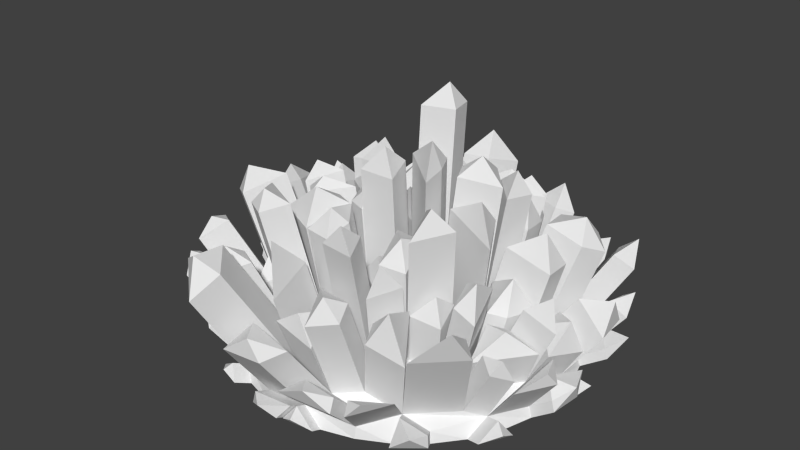 # Source: crystalBase1.blend  (saved by Blender 2.69.0; exported with 4.5.12 LTS)
import bpy
from mathutils import Matrix  # noqa: F401  (used for matrix-valued properties, if any)

bpy.ops.wm.read_factory_settings(use_empty=True)
scene = bpy.context.scene
scene.name = 'Scene'

# ---- collections
col_collection_1 = bpy.data.collections.new('Collection 1'); scene.collection.children.link(col_collection_1)

# ---- materials (node trees are filled in below, after node groups)
mat_material = bpy.data.materials.new('Material')
mat_material.alpha_threshold = 0.0
mat_material.use_transparent_shadow = False
mat_material.roughness = 0.5
mat_material.line_color = (0.0, 0.0, 0.0, 1.0)

# ---- material node trees

# ---- world
world_world = bpy.data.worlds.new('World'); scene.world = world_world
world_world.color = (0.05088, 0.05088, 0.05088)
world_world.use_sun_shadow = False
world_world.sun_shadow_jitter_overblur = 0.0
world_world.cycles.sampling_method = 'MANUAL'
world_world.cycles.sample_map_resolution = 256

# ---- meshes
me_cube = bpy.data.meshes.new('Cube')
me_cube.from_pydata([(-0.252, -0.166, -0.7233), (-0.3312, 0.009515, -0.7248), (-0.6245, -0.06897, -0.7792), (-0.7003, 0.06897, -0.7992), (-0.9058, 0.06378, -0.9052), (-0.9496, -0.1239, -0.9439), (-1.0, 0.0, -1.027), (-0.5291, 0.1605, -0.7592), (-0.8133, 0.2751, -0.8666), (-0.9808, 0.1951, -1.027), (-0.2371, 0.1584, -0.7203), (-0.6533, 0.2706, -0.7992), (-0.8608, 0.4601, -0.9641), (-0.9239, 0.3827, -1.027), (-0.4274, 0.3508, -0.7592), (-0.6825, 0.456, -0.8503), (-0.8315, 0.5556, -1.027), (-0.5, 0.5, -0.7992), (-0.5879, 0.5879, -0.848), (-0.62, 0.705, -0.9238), (-0.7071, 0.7071, -1.027), (-0.1558, 0.278, -0.7233), (-0.324, 0.5677, -0.7859), (-0.4077, 0.7724, -0.8758), (-0.4601, 0.8608, -0.9641), (-0.5556, 0.8315, -1.027), (3.142e-07, 0.2527, -0.7172), (-0.1605, 0.5291, -0.7592), (-0.2402, 0.7918, -0.848), (-0.3827, 0.9239, -1.027), (-0.1379, 0.6935, -0.7992), (-0.1239, 0.9306, -0.9238), (-0.1951, 0.9808, -1.027), (3.111e-07, 0.5556, -0.7592), (0.07504, 0.7619, -0.8236), (3.93e-07, 0.9808, -0.9641), (3.781e-07, 1.0, -1.027), (0.2324, 0.6555, -0.8021), (0.1802, 0.9061, -0.9037), (0.1951, 0.9808, -1.027), (0.136, 0.2304, -0.7184), (0.2414, 0.4026, -0.7496), (0.3644, 0.8798, -0.9339), (0.3827, 0.9239, -1.027), (0.3928, 0.5879, -0.7992), (0.4619, 0.6913, -0.848), (0.5449, 0.8155, -0.9641), (0.5556, 0.8315, -1.027), (0.3121, 0.2085, -0.7294), (0.4857, 0.3986, -0.7792), (0.6307, 0.6307, -0.8909), (0.7071, 0.7071, -1.027), (0.1779, 0.0737, -0.7111), (0.6913, 0.4619, -0.848), (0.7918, 0.5291, -0.9339), (0.8315, 0.5556, -1.027), (0.5133, 0.2126, -0.7592), (0.7344, 0.2164, -0.8236), (0.8109, 0.3359, -0.8758), (0.9061, 0.3753, -0.9641), (0.9239, 0.3827, -1.027), (0.4646, 0.04576, -0.7443), (0.744, 0.04598, -0.8155), (0.9496, 0.1239, -0.9439), (0.9808, 0.1951, -1.027), (0.2355, -0.04684, -0.7157), (0.8818, -0.1142, -0.8851), (1.0, -1.006e-07, -1.027), (0.5991, -0.1895, -0.7792), (0.6935, -0.1379, -0.7992), (0.9619, -0.1913, -0.9641), (0.9808, -0.1951, -1.027), (0.2628, -0.2157, -0.7264), (0.4876, -0.2606, -0.7592), (0.6825, -0.456, -0.848), (0.8584, -0.4246, -0.9439), (0.9239, -0.3827, -1.027), (0.544, -0.4464, -0.7992), (0.7682, -0.5133, -0.9037), (0.8315, -0.5556, -1.027), (0.3648, -0.4809, -0.7725), (0.5433, -0.7321, -0.9049), (0.6935, -0.6935, -0.9641), (0.7071, -0.7071, -1.027), (0.09116, -0.2191, -0.7157), (0.5556, -0.8315, -1.027), (0.2126, -0.5133, -0.7592), (0.2706, -0.6533, -0.7992), (0.3182, -0.7682, -0.848), (0.3536, -0.8536, -0.9037), (0.3753, -0.9061, -0.9641), (0.3827, -0.9239, -1.027), (-0.1295, -0.2192, -0.7175), (0.08211, -0.6485, -0.7859), (0.1712, -0.8608, -0.8758), (0.06378, -0.9555, -0.9439), (0.1951, -0.9808, -1.027), (2.813e-07, -0.3827, -0.7294), (2.813e-07, -0.5556, -0.7592), (-0.1201, -0.8117, -0.8497), (1.397e-07, -1.0, -1.027), (-0.1605, -0.5291, -0.7592), (-0.1913, -0.9619, -0.9641), (-0.1951, -0.9808, -1.027), (-0.2706, -0.6533, -0.7992), (-0.4117, -0.7703, -0.8758), (-0.4601, -0.8608, -0.9641), (-0.3827, -0.9239, -1.027), (-0.4378, -0.3891, -0.7692), (-0.3928, -0.5879, -0.7992), (-0.5556, -0.8315, -1.027), (-0.5804, -0.5804, -0.8503), (-0.6935, -0.6935, -0.9641), (-0.7071, -0.7071, -1.027), (-0.7043, -0.3502, -0.8317), (-0.8299, -0.4778, -0.9439), (-0.8315, -0.5556, -1.027), (2.421e-08, -1.229e-07, -0.7049), (-0.5291, -0.1605, -0.7592), (-0.8345, -0.2579, -0.8758), (-0.9239, -0.3827, -1.027), (-0.9808, -0.1951, -1.027), (-0.1636, -0.3111, -0.08147), (-0.03408, -0.4746, -0.09338), (-0.03408, -0.6475, -0.1231), (-0.1946, -0.621, -0.1231), (-0.3956, -0.8503, -0.2994), (-0.5368, -0.9674, -0.376), (-0.5179, -0.785, -0.2994), (-0.7054, -0.7775, -0.3505), (-0.2575, -0.6796, 0.0251), (-0.3676, -0.8038, -0.01494), (-0.5349, -0.5396, 0.01509), (-0.4899, -0.7385, -0.01494), (-0.3143, -0.2431, -0.09869), (-0.1918, -0.2962, -0.09289), (-0.2227, -0.6061, -0.1346), (-0.5001, -0.4661, -0.1446), (-0.121, -0.9634, -0.3767), (-0.1614, -0.6808, -0.2861), (-0.2715, -0.805, -0.3262), (-0.2367, -1.2, -0.1624), (-0.308, -1.351, -0.2767), (-0.3872, -1.042, -0.1119), (-0.5284, -1.159, -0.1885), (0.2116, 0.04037, 0.1705), (0.2692, -0.08017, 0.1659), (0.2965, -0.249, 0.1552), (0.03368, -0.03333, 0.1767), (-0.2858, -0.1781, -0.1528), (-0.3649, -0.00251, -0.1543), (-0.1633, -0.2312, -0.147), (-0.03374, -0.01203, -0.1344), (0.08427, -0.2628, 0.1152), (-0.1364, -0.2629, 0.1134), (-0.006889, -0.04369, 0.126), (0.1142, -0.2614, -0.3652), (0.2357, -0.5556, -0.4087), (0.02307, -0.425, -0.3789), (-0.5369, -0.9299, -0.6149), (-0.5853, -1.02, -0.7031), (-0.7056, -0.74, -0.5893), (-0.8187, -0.8531, -0.7031), (-1.153, -0.1914, -0.77), (-1.034, -0.5454, -0.77), (-1.038, -0.3254, -0.7019), (-1.128, -0.4502, -0.8529), (-1.184, -0.2626, -0.8529), (-0.8071, -0.7616, -0.4448), (-0.9202, -0.8747, -0.5586), (-1.057, -0.659, -0.5385), (-0.4926, -0.4278, -0.5599), (-0.6352, -0.6191, -0.641), (-0.7591, -0.389, -0.6225), (-0.5839, -0.1992, -0.5499), (-0.3029, -0.1944, -0.3349), (-0.382, -0.01889, -0.3364), (-0.4887, -0.4175, -0.3807), (-0.5799, -0.1889, -0.3707), (-0.9662, -0.4989, -0.3693), (-1.092, -0.6265, -0.4814), (-1.097, -0.4065, -0.4133), (0.08901, -0.7954, -0.4323), (0.1781, -1.008, -0.5223), (-0.1132, -0.9586, -0.4962), (0.2629, -0.7164, 0.02385), (0.3209, -0.8564, -0.01619), (0.1324, -0.8516, -0.002844), (0.1539, -1.144, -0.477), (0.04648, -1.239, -0.5451), (-0.1374, -1.095, -0.4508), (-0.2086, -1.245, -0.5652), (0.3027, -0.8621, -0.2752), (0.3503, -0.977, -0.324), (0.1142, -0.8573, -0.2619), (0.2033, -1.07, -0.3519), (-0.3811, -1.241, -0.09019), (-0.03947, -1.231, -0.4391), (0.2466, -0.84, 0.1243), (0.2286, -0.5937, -0.3574), (0.0981, -0.7289, -0.3841), (0.01599, -0.4631, -0.3277), (0.01599, -0.6359, -0.3574), (0.09448, -0.6296, -0.2359), (0.05327, -0.9623, -0.3831), (0.2484, -0.9795, -0.2079), (-0.1851, -0.8972, -0.07769), (-0.7281, -0.05814, -0.2361), (-0.4347, 0.02035, -0.1817), (-0.6326, -0.1497, -0.2161), (-0.6125, -0.06102, -0.1376), (-0.942, -0.3961, -0.2257), (-0.8622, -0.1148, -0.1731), (-1.072, -0.3037, -0.2698), (-1.005, -0.2806, -0.1039), (0.1534, 0.2863, 0.4089), (0.01736, 0.3085, 0.4102), (0.1953, 0.1296, 0.4163), (0.01736, 0.05588, 0.4225), (0.09766, 0.2009, 0.5318), (0.4843, -0.6058, -0.3709), (0.6628, -0.857, -0.5032), (0.3901, -0.7782, -0.3976), (0.4377, -0.8931, -0.4464), (0.7162, -0.9993, -0.6099), (0.5264, -1.121, -0.6088), (0.5482, -1.173, -0.6692), (0.4036, -1.089, -0.6671), (0.4253, -1.142, -0.7275), (0.2212, -1.096, -0.6392), (0.1138, -1.191, -0.7073), (0.3071, -1.206, -0.6087), (-0.4213, -0.7041, 0.07365), (-0.02085, 0.03242, -0.03867), (-0.02085, 0.2851, -0.05096), (-0.1767, 0.3104, -0.05707), (-0.0762, 0.2146, 0.06011), (-0.1701, 0.2989, -0.2862), (-0.2514, 0.1793, -0.2832), (-0.01432, 0.02091, -0.2678), (-0.1495, 0.1726, -0.1496), (-0.2813, 0.1637, 0.01667), (-0.3754, 0.01476, 0.01209), (-0.04419, 0.005243, 0.03202), (-0.2424, 0.06227, 0.1667), (-0.5043, -0.9435, -0.9355), (-0.4269, -1.007, -0.9983), (-0.5998, -0.9142, -0.9983), (-0.5295, -0.9907, -0.965), (-1.156, -0.3712, -0.748), (-1.13, -0.1214, -0.9289), (-1.092, -0.2061, -0.9755), (-1.112, -0.011, -0.9755), (-1.061, -0.1349, -0.8925), (-0.3574, 0.6247, -0.4988), (-0.1892, 0.3349, -0.4362), (-0.1939, 0.5861, -0.4721), (-0.1714, 0.7505, -0.5121), (-0.2383, 0.5916, -0.3911), (-0.1884, 0.3264, -0.3783), (-0.46, 0.3991, -0.4141), (-0.2697, 0.2068, -0.3752), (-0.3566, 0.6161, -0.4408), (-0.3293, 0.4028, -0.2901), (-0.3056, 0.1858, -0.2052), (-0.5976, 0.1879, -0.2441), (-0.3996, 0.03691, -0.2097), (-0.4459, 0.1415, -0.132), (-0.8363, 0.07626, -0.2345), (-0.7605, -0.06169, -0.2145), (-0.665, 0.1678, -0.1945), (-0.7762, 0.06198, -0.122), (-0.8239, 0.05784, -0.5353), (-0.7481, -0.08011, -0.5153), (-1.029, 0.05265, -0.6414), (-0.9581, -0.269, -0.612), (-0.9258, -0.0629, -0.4992), (-0.9511, -0.2674, -0.6975), (-1.066, -0.1334, -0.7656), (-1.022, 0.05426, -0.727), (-1.065, -0.1198, -0.6504), (-0.9643, -0.7942, -0.4489), (-1.081, -0.5273, -0.3697), (-0.6583, -0.4375, -0.4382), (-0.4535, -0.2134, -0.2398), (-0.2168, -0.1077, -0.06393), (-0.5605, -0.879, -0.2452), (-0.7005, -0.9354, -0.5716), (-0.3201, -0.4187, 0.01114), (0.6276, -1.145, -0.577), (0.2016, -1.047, -0.9963), (0.07032, -1.022, -0.9134), (0.006541, -1.066, -0.9963), (0.09837, -1.101, -0.9428), (0.7739, -0.8119, -0.8805), (0.6237, -0.8505, -0.8213), (0.7874, -0.8255, -0.9433), (0.6359, -0.9499, -0.9433), (0.7565, -0.935, -0.8438), (0.5469, -0.8392, -0.2506), (-0.1118, -0.5274, -0.008947), (0.1332, -0.4304, -0.2488), (-0.02082, -0.197, 0.2557), (0.2083, -0.086, 0.3117), (-0.514, 0.3971, -0.1067), (-0.3238, 0.2048, -0.06775), (-0.6157, 0.2068, -0.1067), (-0.4979, 0.2767, 0.007262), (-0.7604, 0.4971, -0.6075), (-0.5053, 0.3919, -0.5164), (-0.5779, 0.5411, -0.5564), (-0.6658, 0.629, -0.6052), (-0.6558, 0.5298, -0.4827), (-0.4123, 0.7167, -0.3625), (-0.6762, 0.7369, -0.4246), (-0.5883, 0.649, -0.3758), (-0.496, 0.9214, -0.4524), (-0.5649, 0.7925, -0.3), (-0.7796, 0.08746, -0.5026), (-0.6083, 0.179, -0.4626), (-0.7325, 0.2891, -0.5026), (-0.7373, 0.1923, -0.3752), (-0.8758, 0.2897, -0.7169), (-0.7629, 0.08357, -0.6496), (-0.7158, 0.2852, -0.6496), (-0.8415, 0.2327, -0.5367), (-0.8259, 0.358, -0.3834), (-0.9859, 0.3625, -0.4507), (-0.8551, 0.5434, -0.4344), (-0.9321, 0.4432, -0.3187), (-1.158, 0.08487, -0.4178), (-0.9524, 0.09006, -0.3118), (-1.065, 0.2962, -0.3791), (-1.107, 0.1611, -0.2756), (-1.091, 0.2235, -0.9361), (-1.016, 0.09216, -0.8144), (-0.9711, 0.4885, -0.8732), (-1.034, 0.4111, -0.9361), (-1.107, 0.3242, -0.8247), (-0.9165, 0.5918, -0.4787), (-1.095, 0.5959, -0.5925), (-1.047, 0.4108, -0.4949), (-1.101, 0.58, -0.3929), (-0.8058, 0.5431, -0.6603), (-0.9841, 0.5471, -0.7741), (-0.7113, 0.675, -0.658), (-0.7434, 0.792, -0.7338), (-0.9254, 0.7199, -0.5306), (-0.5676, 0.9892, -0.4734), (-0.7798, 0.9218, -0.5214), (-0.7477, 0.8047, -0.4456), (-0.7274, 0.9446, -0.407), (-0.609, 0.9314, -0.9924), (-0.5135, 0.9607, -0.9296), (-0.4361, 1.024, -0.9924), (-0.5578, 1.044, -0.9468), (-0.5052, 0.9275, -0.6628), (-0.7174, 0.86, -0.7107), (-0.5575, 1.016, -0.751), (-0.6449, 1.017, -0.5954), (-0.4187, 0.7483, -0.2624), (-0.5024, 0.953, -0.3524), (-0.3349, 0.9724, -0.3246), (-0.2326, 0.8741, -0.2758), (-0.3864, 0.9141, -0.2249), (0.4573, -0.5791, -0.003782), (0.5802, -0.3588, 0.009566), (0.3553, -0.3139, 0.04237), (0.4784, -0.4323, 0.1337), (0.6003, -0.4968, -0.4864), (0.5439, -0.311, -0.4463), (0.4211, -0.5313, -0.4597), (0.5463, -0.4683, -0.3276), (0.8725, -0.6539, -0.352), (0.9582, -0.7112, -0.4076), (0.7333, -0.93, -0.4088), (0.9203, -0.8334, -0.2181), (-0.01115, 0.3316, -0.1546), (-0.167, 0.3569, -0.1607), (-0.1717, 0.608, -0.1966), (-0.01115, 0.6345, -0.1966), (-0.09329, 0.5044, -0.02311), (-0.004244, 0.7352, -0.1259), (-0.1422, 0.8731, -0.1659), (-0.1647, 0.7087, -0.1259), (0.0708, 0.9415, -0.1903), (-0.06116, 0.8595, 0.006475), (-0.1354, 1.137, -0.5205), (-0.1495, 0.9002, -0.3959), (-0.2518, 0.9985, -0.4447), (0.06346, 0.9686, -0.4203), (-0.1232, 1.088, -0.2757), (-0.4238, 1.053, -0.9103), (-0.5012, 0.9895, -0.8475), (-0.4488, 0.9011, -0.7592), (-0.165, 1.059, -0.8072), (-0.2362, 1.109, -0.9103), (-0.3701, 1.07, -0.804), (0.691, -0.5157, -0.3146), (0.8295, -0.5253, -0.3634), (0.6346, -0.3299, -0.2746), (0.7461, -0.2588, -0.2946), (0.7626, -0.4251, -0.1886), (0.9659, -0.482, -0.8881), (1.031, -0.4401, -0.9711), (0.939, -0.613, -0.9711), (1.039, -0.5438, -0.9122), (0.8625, -0.4951, -0.5307), (1.038, -0.4636, -0.6267), (0.9482, -0.5523, -0.5864), (0.9959, -0.5137, -0.4999), (0.3369, -0.08904, -0.04067), (0.566, 0.003569, -0.06929), (0.7005, -0.2317, -0.1042), (0.5567, -0.115, 0.07689), (0.2765, 0.08921, 0.1271), (0.4107, 0.224, 0.1088), (0.5632, 0.06127, 0.09394), (0.3341, -0.03134, 0.1226), (0.4093, 0.08787, 0.2252), (0.6655, -0.1883, -0.5065), (0.8104, 0.04715, -0.5428), (0.531, 0.04693, -0.4716), (0.7599, -0.1368, -0.5265), (0.7353, -0.05699, -0.3328), (0.9809, -0.1538, -0.6489), (0.6981, -0.2292, -0.543), (0.7926, -0.1776, -0.563), (0.7815, -0.4957, -0.6118), (0.849, -0.2784, -0.5066), (1.056, -0.4896, -0.6798), (1.16, -0.2563, -0.7), (1.08, -0.1791, -0.621), (1.138, -0.3212, -0.6145), (0.1715, 0.2634, -0.2161), (0.3475, 0.2415, -0.2271), (0.2134, 0.1067, -0.2087), (0.2553, 0.2142, -0.05965), (1.054, -0.1284, -0.5122), (0.9159, 0.03175, -0.4426), (0.8654, -0.1522, -0.4263), (1.003, -0.08775, -0.3345), (0.311, 0.4966, -0.08873), (0.2056, 0.3245, -0.05757), (0.3817, 0.3025, -0.06857), (0.5553, 0.4926, -0.1183), (0.3748, 0.4194, 0.02475), (0.5774, 0.08132, 0.02346), (0.6261, 0.2482, 0.008579), (0.4249, 0.2441, 0.03833), (0.561, 0.1969, 0.1473), (0.1001, 0.883, -0.4066), (0.02502, 0.6767, -0.3422), (0.2574, 0.7766, -0.3851), (0.1359, 0.8195, -0.2377), (0.03023, 0.6278, -0.3246), (0.03023, 0.3249, -0.2827), (0.2626, 0.7277, -0.3676), (0.1662, 0.3026, -0.2839), (0.2716, 0.4748, -0.315), (0.1621, 0.5152, -0.1725), (0.01846, 1.16, -0.657), (0.18, 1.05, -0.7252), (-0.0002145, 1.125, -0.7856), (-0.1241, 1.075, -0.7453), (0.007532, 1.076, -1.003), (0.007532, 1.057, -0.9407), (0.2026, 1.057, -1.003), (0.07812, 1.12, -0.9653), (0.0684, 0.9487, -0.4958), (-0.1305, 1.117, -0.596), (0.1736, 1.093, -0.5759), (0.03532, 1.105, -0.4648), (0.8702, 0.2349, -0.3218), (0.6491, 0.2311, -0.2573), (0.6005, 0.06429, -0.2424), (0.8799, 0.06451, -0.3136), (0.791, 0.1543, -0.1319), (1.138, -0.004258, -0.9247), (1.02, -0.1184, -0.7829), (1.088, 0.1196, -0.8417), (1.1, -0.1956, -0.8619), (1.119, -0.1993, -0.9247), (1.173, -0.08206, -0.8082), (0.3356, 0.6885, -0.119), (0.4335, 0.7095, -0.2211), (0.282, 0.5242, -0.1714), (0.2731, 0.7771, -0.224), (0.2941, 0.7939, -0.492), (0.1368, 0.9004, -0.5134), (0.242, 1.045, -0.5935), (0.4262, 1.018, -0.6237), (0.2997, 0.9952, -0.4304), (0.5896, 0.2805, -0.2338), (0.562, 0.4665, -0.2538), (0.3884, 0.2764, -0.2041), (0.5361, 0.3614, -0.07393), (0.8631, 0.06185, -0.6153), (0.8535, 0.2323, -0.6234), (1.069, 0.1397, -0.7438), (1.001, -0.09828, -0.6849), (1.012, 0.09267, -0.5561), (1.122, 0.4178, -0.6562), (1.027, 0.3783, -0.568), (0.9504, 0.2589, -0.5157), (1.166, 0.1663, -0.6361), (1.138, 0.3195, -0.4912), (0.6675, 0.4893, -0.1888), (0.8732, 0.5526, -0.2576), (0.6951, 0.3033, -0.1688), (0.9162, 0.3071, -0.2332), (0.9927, 0.4266, -0.2855), (0.8612, 0.4318, -0.1222), (1.13, 0.5568, -0.5434), (1.129, 0.4844, -0.6743), (1.034, 0.4449, -0.586), (1.015, 0.6381, -0.6441), (0.959, 0.6305, -0.9636), (0.9194, 0.604, -0.8706), (1.034, 0.4502, -0.9008), (1.051, 0.4576, -0.9636), (1.099, 0.5988, -0.8713), (0.5436, 0.4764, -0.3116), (0.4508, 0.6658, -0.3316), (0.2993, 0.4805, -0.282), (0.4497, 0.5657, -0.1596), (0.572, 0.8074, -0.4611), (0.5029, 0.704, -0.4123), (0.5957, 0.5147, -0.3923), (0.7407, 0.7468, -0.504), (0.8014, 0.578, -0.4611), (0.6886, 0.7188, -0.2843), (1.004, 0.7861, -0.3488), (1.026, 0.7216, -0.5087), (0.926, 0.6545, -0.4228), (0.8653, 0.8232, -0.4657), (0.2997, 0.836, -0.3241), (0.4601, 0.7685, -0.3212), (0.5292, 0.8719, -0.37), (0.449, 0.8772, -0.2015), (0.6946, 1.009, -0.6498), (0.6116, 0.8852, -0.5337), (0.7803, 0.8245, -0.5767), (0.737, 0.96, -0.4996), (0.5292, 0.8019, -0.6816), (0.4317, 0.9904, -0.7675), (0.6122, 0.9261, -0.7977), (0.5775, 0.9935, -0.6176), (0.4119, 1.036, -0.8505), (0.2425, 1.137, -0.9435), (0.4301, 1.08, -0.9435), (0.3862, 1.166, -0.8692), (0.4355, -0.5998, -0.2542), (0.2834, -0.6322, -0.2409), (0.3414, -0.7722, -0.2809), (0.374, -0.7027, -0.1079), (0.3126, -0.2864, -0.1611), (0.4146, -0.5516, -0.2073), (0.1409, -0.2898, -0.1504), (0.2624, -0.584, -0.1939), (0.2903, -0.4388, -0.09132), (-0.698, 0.7702, -0.8583), (-0.9094, 0.6207, -0.9614), (-0.9388, 0.5253, -0.8986), (-0.7851, 0.7723, -0.9614), (-0.8941, 0.7234, -0.8685), (0.7347, 0.7325, -0.798), (0.6596, 0.9333, -0.9339), (0.6489, 0.9173, -0.8711), (0.8111, 0.8089, -0.9339), (0.7741, 0.9073, -0.8302), (1.075, 0.007383, -0.9924), (1.056, 0.2025, -0.9924), (1.025, 0.1312, -0.9094), (1.146, 0.123, -0.9212), (0.05886, -1.056, -0.898), (-0.004918, -1.101, -0.9809), (-0.1963, -1.063, -0.9181), (-0.2, -1.081, -0.9809), (-0.08924, -1.15, -0.9103)], [], [(8, 12, 4), (119, 114, 211, 213), (8, 15, 339, 341), (4, 119, 275, 274), (114, 118, 2), (17, 18, 311, 310), (75, 78, 81, 82), (13, 12, 16), (18, 19, 346, 345), (34, 30, 383, 385), (117, 21, 237, 239), (38, 35, 463, 462), (34, 38, 471, 469), (8, 3, 323, 322), (29, 24, 393, 392), (32, 31, 35, 36), (23, 22, 360, 361), (27, 21, 378, 379), (117, 52, 217, 218), (17, 14, 22), (79, 76, 404, 405), (71, 70, 75, 76), (55, 54, 518, 517), (70, 66, 432, 431), (85, 81, 90, 91), (89, 90, 226, 225), (30, 28, 362, 363), (66, 74, 75), (81, 88, 89), (66, 69, 427, 425), (57, 63, 505, 504), (81, 78, 374, 375), (78, 75, 408, 409), (71, 67, 478, 482), (85, 83, 296, 297), (67, 63, 480, 478), (64, 63, 573, 572), (87, 88, 223, 222), (21, 27, 256, 255), (60, 59, 63, 64), (93, 98, 101, 99), (104, 105, 144, 143), (72, 80, 365, 367), (84, 86, 559, 558), (95, 90, 228, 230), (61, 62, 476, 475), (91, 90, 95, 96), (109, 111, 129, 128), (22, 23, 316, 313), (40, 48, 444, 443), (105, 102, 142, 144), (103, 102, 106, 107), (63, 57, 498, 499), (109, 108, 111), (100, 95, 575, 576), (114, 111, 172, 173), (110, 106, 112, 113), (106, 110, 247, 245), (69, 62, 421, 423), (105, 111, 161, 159), (66, 62, 439, 438), (111, 114, 115), (30, 34, 390, 388), (111, 105, 127, 129), (4, 5, 278, 279), (6, 121, 251, 252), (21, 22, 262, 259), (79, 75, 82, 83), (2, 118, 209, 207), (108, 0, 175, 177), (117, 26, 234, 233), (14, 17, 310, 309), (22, 21, 255, 254), (8, 11, 326, 327), (65, 68, 413, 411), (68, 65, 72, 73), (33, 26, 456, 455), (56, 49, 494, 493), (23, 31, 395, 394), (89, 88, 94), (116, 115, 120), (115, 112, 169, 170), (44, 37, 487, 485), (95, 100, 292, 291), (94, 99, 190, 188), (1, 118, 178, 176), (0, 92, 151, 149), (3, 8, 332, 331), (118, 114, 173, 174), (9, 4, 335, 334), (5, 121, 167, 163), (121, 120, 166, 167), (49, 44, 523, 522), (101, 92, 135, 136), (7, 3, 268, 270), (49, 56, 509, 507), (53, 49, 507, 508), (49, 53, 530, 528), (44, 49, 528, 527), (59, 58, 503, 502), (28, 30, 388, 389), (40, 41, 459, 458), (61, 48, 416, 417), (40, 52, 436, 434), (77, 74, 399, 398), (93, 87, 186, 187), (87, 93, 194, 192), (93, 99, 184, 182), (45, 37, 536, 538), (1, 10, 264, 266), (7, 11, 320, 319), (54, 53, 58), (58, 59, 514, 515), (92, 101, 125, 122), (52, 40, 215, 217), (72, 117, 84), (52, 117, 148, 145), (52, 65, 418, 415), (65, 52, 145, 146), (43, 42, 46, 47), (45, 46, 546, 544), (92, 0, 134, 135), (104, 101, 130, 131), (102, 95, 189, 191), (101, 104, 140, 139), (48, 61, 447, 449), (97, 84, 92), (92, 84, 153, 154), (86, 97, 201, 199), (97, 86, 157, 158), (113, 112, 115, 116), (2, 1, 7), (14, 7, 306, 304), (11, 7, 14, 15), (114, 119, 181, 179), (117, 1, 150, 152), (1, 117, 243, 242), (6, 5, 4, 9), (73, 77, 398, 400), (37, 34, 451, 453), (38, 34, 489, 490), (38, 42, 39, 35), (35, 39, 467, 466), (39, 42, 548, 549), (45, 42, 37), (54, 50, 535, 533), (50, 46, 540, 542), (50, 51, 569, 566), (51, 50, 54, 55), (24, 29, 354, 353), (23, 28, 31), (19, 20, 564, 561), (19, 12, 344, 346), (20, 19, 24, 25), (23, 19, 349, 348), (24, 19, 357, 358), (74, 77, 81), (80, 77, 369, 371), (156, 158, 301), (97, 92, 122, 123), (101, 98, 124, 125), (98, 97, 123, 124), (159, 161, 287), (104, 109, 128, 126), (105, 104, 126, 127), (109, 104, 131, 133), (108, 109, 133, 132), (101, 108, 132, 130), (226, 224, 289), (224, 225, 289), (0, 108, 137, 134), (108, 101, 136, 137), (99, 101, 139, 138), (104, 99, 138, 140), (102, 99, 141, 142), (99, 104, 143, 141), (15, 14, 309, 308), (18, 15, 308, 311), (72, 65, 146, 147), (117, 72, 147, 148), (129, 127, 286), (128, 129, 286), (92, 117, 152, 151), (1, 0, 149, 150), (117, 92, 154, 155), (84, 117, 155, 153), (84, 97, 158, 156), (86, 84, 156, 157), (111, 112, 162, 161), (112, 106, 160, 162), (106, 105, 159, 160), (251, 253, 250), (252, 251, 250), (119, 5, 163, 165), (120, 115, 164, 166), (115, 119, 165, 164), (179, 181, 282), (112, 111, 168, 169), (111, 115, 170, 168), (176, 178, 284), (177, 175, 284), (111, 108, 171, 172), (108, 118, 174, 171), (152, 150, 285), (149, 151, 285), (118, 108, 177, 178), (0, 1, 176, 175), (119, 115, 180, 181), (115, 114, 179, 180), (105, 106, 102), (138, 139, 206), (94, 93, 182, 183), (99, 94, 183, 184), (86, 93, 187, 185), (87, 86, 185, 186), (185, 187, 198), (186, 185, 198), (99, 102, 191, 190), (95, 94, 188, 189), (140, 138, 206), (93, 94, 195, 194), (94, 88, 193, 195), (88, 87, 192, 193), (143, 144, 196), (144, 142, 196), (142, 141, 196), (141, 143, 196), (187, 186, 198), (188, 190, 197), (191, 189, 197), (190, 191, 197), (189, 188, 197), (183, 182, 204), (98, 93, 200, 202), (97, 98, 202, 201), (93, 86, 199, 200), (184, 183, 204), (182, 184, 204), (139, 140, 206), (1, 2, 207, 208), (118, 1, 208, 209), (199, 201, 203), (202, 200, 203), (201, 202, 203), (200, 199, 203), (2, 119, 213, 212), (193, 192, 205), (192, 194, 205), (195, 193, 205), (194, 195, 205), (114, 2, 212, 211), (40, 26, 216, 215), (208, 207, 210), (209, 208, 210), (207, 209, 210), (26, 117, 218, 216), (81, 80, 220, 221), (80, 87, 222, 220), (212, 213, 214), (211, 212, 214), (213, 211, 214), (122, 125, 300), (154, 153, 302), (216, 218, 219), (215, 216, 219), (218, 217, 219), (217, 215, 219), (88, 81, 221, 223), (81, 85, 297, 295), (90, 81, 224, 226), (81, 89, 225, 224), (131, 130, 232), (94, 95, 230, 229), (89, 94, 229, 227), (90, 89, 227, 228), (21, 10, 238, 237), (10, 117, 239, 238), (26, 21, 235, 234), (21, 117, 233, 235), (117, 10, 241, 243), (230, 228, 231), (229, 230, 231), (227, 229, 231), (228, 227, 231), (130, 132, 232), (132, 133, 232), (133, 131, 232), (233, 234, 236), (235, 233, 236), (234, 235, 236), (10, 1, 242, 241), (237, 238, 240), (238, 239, 240), (239, 237, 240), (243, 241, 244), (241, 242, 244), (242, 243, 244), (27, 30, 257, 256), (110, 107, 246, 247), (107, 106, 245, 246), (30, 22, 254, 257), (2, 3, 272, 273), (5, 6, 252, 253), (245, 247, 248), (247, 246, 248), (246, 245, 248), (121, 5, 253, 251), (3, 2, 269, 268), (163, 167, 249), (167, 166, 249), (166, 164, 249), (165, 163, 249), (164, 165, 249), (253, 252, 250), (22, 14, 260, 262), (10, 21, 259, 261), (14, 10, 261, 260), (2, 7, 270, 269), (257, 254, 258), (256, 257, 258), (255, 256, 258), (254, 255, 258), (10, 7, 265, 264), (7, 1, 266, 265), (3, 4, 274, 272), (261, 259, 263), (262, 260, 263), (260, 261, 263), (259, 262, 263), (266, 264, 267), (265, 266, 267), (264, 265, 267), (119, 2, 273, 275), (170, 169, 281), (268, 269, 271), (269, 270, 271), (270, 268, 271), (119, 4, 279, 277), (5, 119, 277, 278), (273, 272, 276), (272, 274, 276), (275, 273, 276), (274, 275, 276), (279, 278, 280), (278, 277, 280), (277, 279, 280), (168, 170, 281), (169, 168, 281), (180, 179, 282), (181, 180, 282), (173, 172, 283), (174, 173, 283), (171, 174, 283), (172, 171, 283), (175, 176, 284), (178, 177, 284), (150, 149, 285), (151, 152, 285), (127, 126, 286), (126, 128, 286), (160, 159, 287), (162, 160, 287), (161, 162, 287), (225, 226, 289), (96, 95, 291, 290), (100, 96, 290, 292), (82, 81, 295, 294), (136, 135, 288), (135, 134, 288), (134, 137, 288), (137, 136, 288), (83, 82, 294, 296), (222, 223, 299), (290, 291, 293), (292, 290, 293), (291, 292, 293), (157, 156, 301), (158, 157, 301), (10, 14, 304, 305), (7, 10, 305, 306), (295, 297, 298), (294, 295, 298), (296, 294, 298), (297, 296, 298), (221, 220, 299), (223, 221, 299), (220, 222, 299), (124, 123, 300), (125, 124, 300), (123, 122, 300), (153, 155, 302), (155, 154, 302), (145, 148, 303), (146, 145, 303), (148, 147, 303), (147, 146, 303), (304, 306, 307), (306, 305, 307), (305, 304, 307), (18, 17, 315, 314), (23, 18, 314, 316), (17, 22, 313, 315), (311, 308, 312), (308, 309, 312), (310, 311, 312), (309, 310, 312), (316, 314, 317), (314, 315, 317), (315, 313, 317), (313, 316, 317), (12, 13, 337, 336), (3, 7, 319, 318), (11, 3, 318, 320), (11, 8, 322, 324), (3, 11, 324, 323), (11, 15, 328, 326), (319, 320, 321), (318, 319, 321), (320, 318, 321), (15, 8, 327, 328), (4, 3, 331, 330), (324, 322, 325), (323, 324, 325), (322, 323, 325), (8, 4, 330, 332), (13, 9, 334, 337), (326, 328, 329), (328, 327, 329), (327, 326, 329), (4, 12, 336, 335), (15, 18, 345, 343), (330, 331, 333), (332, 330, 333), (331, 332, 333), (12, 15, 343, 344), (12, 8, 341, 340), (15, 12, 340, 339), (25, 24, 353, 352), (336, 337, 338), (337, 334, 338), (335, 336, 338), (334, 335, 338), (341, 339, 342), (339, 340, 342), (340, 341, 342), (29, 25, 352, 354), (19, 18, 350, 349), (18, 23, 348, 350), (23, 24, 358, 356), (344, 343, 347), (343, 345, 347), (345, 346, 347), (346, 344, 347), (348, 349, 351), (350, 348, 351), (349, 350, 351), (19, 23, 356, 357), (352, 353, 355), (354, 352, 355), (353, 354, 355), (356, 358, 359), (357, 356, 359), (358, 357, 359), (73, 80, 371, 370), (22, 30, 363, 360), (28, 23, 361, 362), (77, 73, 370, 369), (80, 73, 366, 365), (73, 72, 367, 366), (361, 360, 364), (363, 362, 364), (360, 363, 364), (362, 361, 364), (367, 365, 368), (366, 367, 368), (365, 366, 368), (370, 371, 372), (369, 370, 372), (371, 369, 372), (81, 77, 80), (33, 27, 379, 380), (78, 74, 373, 374), (74, 81, 375, 373), (21, 26, 377, 378), (26, 33, 380, 377), (375, 374, 376), (374, 373, 376), (373, 375, 376), (24, 23, 394, 393), (27, 33, 382, 384), (30, 27, 384, 383), (33, 34, 385, 382), (34, 31, 387, 390), (380, 379, 381), (378, 377, 381), (377, 380, 381), (379, 378, 381), (31, 28, 389, 387), (32, 29, 392, 396), (31, 32, 396, 395), (383, 384, 386), (384, 382, 386), (382, 385, 386), (385, 383, 386), (387, 389, 391), (390, 387, 391), (388, 390, 391), (389, 388, 391), (74, 68, 401, 399), (68, 73, 400, 401), (396, 392, 397), (393, 394, 397), (395, 396, 397), (392, 393, 397), (394, 395, 397), (400, 398, 402), (398, 399, 402), (401, 400, 402), (399, 401, 402), (76, 75, 403, 404), (75, 79, 405, 403), (405, 404, 406), (404, 403, 406), (403, 405, 406), (65, 61, 417, 418), (74, 78, 409, 407), (75, 74, 407, 408), (68, 61, 412, 413), (61, 65, 411, 412), (48, 52, 415, 416), (409, 408, 410), (407, 409, 410), (408, 407, 410), (413, 412, 414), (412, 411, 414), (411, 413, 414), (68, 69, 423, 420), (61, 68, 420, 422), (62, 61, 422, 421), (416, 415, 419), (418, 417, 419), (417, 416, 419), (415, 418, 419), (422, 420, 424), (420, 423, 424), (421, 422, 424), (423, 421, 424), (69, 68, 426, 427), (68, 74, 428, 426), (74, 66, 425, 428), (75, 70, 431, 430), (66, 75, 430, 432), (425, 427, 429), (427, 426, 429), (426, 428, 429), (428, 425, 429), (431, 432, 433), (432, 430, 433), (430, 431, 433), (48, 49, 445, 444), (48, 40, 434, 435), (52, 48, 435, 436), (69, 66, 438, 440), (62, 69, 440, 439), (49, 41, 442, 445), (434, 436, 437), (435, 434, 437), (436, 435, 437), (41, 40, 443, 442), (26, 40, 458, 456), (440, 438, 441), (439, 440, 441), (438, 439, 441), (34, 33, 452, 451), (33, 37, 453, 452), (61, 56, 448, 447), (56, 48, 449, 448), (41, 37, 457, 459), (444, 445, 446), (445, 442, 446), (442, 443, 446), (443, 444, 446), (449, 447, 450), (448, 449, 450), (447, 448, 450), (462, 463, 461), (57, 56, 474, 473), (451, 452, 454), (452, 453, 454), (453, 451, 454), (37, 33, 455, 457), (36, 35, 466, 465), (39, 36, 465, 467), (31, 38, 462, 464), (35, 31, 464, 463), (31, 34, 469, 470), (457, 455, 460), (458, 459, 460), (456, 458, 460), (459, 457, 460), (455, 456, 460), (463, 464, 461), (464, 462, 461), (38, 31, 470, 471), (62, 57, 473, 476), (465, 466, 468), (467, 465, 468), (466, 467, 468), (56, 61, 475, 474), (486, 485, 484), (470, 469, 472), (471, 470, 472), (469, 471, 472), (63, 66, 479, 480), (70, 71, 482, 481), (66, 70, 481, 479), (485, 487, 484), (42, 38, 490, 491), (473, 474, 477), (476, 473, 477), (474, 475, 477), (475, 476, 477), (34, 37, 488, 489), (37, 42, 491, 488), (37, 41, 486, 487), (41, 44, 485, 486), (57, 62, 497, 498), (481, 482, 483), (480, 479, 483), (479, 481, 483), (482, 478, 483), (478, 480, 483), (487, 486, 484), (66, 63, 499, 500), (62, 66, 500, 497), (49, 48, 495, 494), (48, 56, 493, 495), (491, 490, 492), (489, 488, 492), (488, 491, 492), (490, 489, 492), (493, 494, 496), (495, 493, 496), (494, 495, 496), (58, 57, 504, 503), (63, 59, 502, 505), (498, 497, 501), (500, 499, 501), (497, 500, 501), (499, 498, 501), (505, 502, 506), (503, 504, 506), (504, 505, 506), (502, 503, 506), (514, 516, 513), (515, 514, 513), (58, 53, 508, 511), (57, 58, 511, 510), (56, 57, 510, 509), (59, 60, 520, 519), (54, 59, 519, 518), (60, 55, 517, 520), (54, 58, 515, 516), (59, 54, 516, 514), (50, 45, 526, 529), (507, 509, 512), (508, 507, 512), (511, 508, 512), (510, 511, 512), (509, 510, 512), (516, 515, 513), (53, 50, 529, 530), (535, 534, 532), (41, 49, 522, 524), (44, 41, 524, 523), (533, 535, 532), (519, 520, 521), (518, 519, 521), (520, 517, 521), (517, 518, 521), (522, 523, 525), (523, 524, 525), (524, 522, 525), (45, 44, 527, 526), (53, 54, 533, 534), (50, 53, 534, 535), (529, 526, 531), (526, 527, 531), (530, 529, 531), (528, 530, 531), (527, 528, 531), (534, 533, 532), (37, 44, 537, 536), (44, 45, 538, 537), (45, 50, 542, 541), (46, 45, 541, 540), (46, 42, 545, 546), (538, 536, 539), (536, 537, 539), (537, 538, 539), (42, 45, 544, 545), (43, 39, 549, 550), (541, 542, 543), (540, 541, 543), (542, 540, 543), (42, 43, 550, 548), (546, 545, 547), (545, 544, 547), (544, 546, 547), (550, 549, 551), (548, 550, 551), (549, 548, 551), (86, 87, 554, 553), (80, 86, 553, 552), (87, 80, 552, 554), (553, 554, 555), (552, 553, 555), (554, 552, 555), (72, 84, 558, 556), (80, 72, 556, 557), (86, 80, 557, 559), (16, 12, 563, 562), (20, 16, 562, 564), (12, 19, 561, 563), (47, 46, 568, 567), (558, 559, 560), (556, 558, 560), (557, 556, 560), (559, 557, 560), (51, 47, 567, 569), (46, 50, 566, 568), (564, 562, 565), (562, 563, 565), (563, 561, 565), (561, 564, 565), (67, 64, 572, 571), (63, 67, 571, 573), (569, 567, 570), (567, 568, 570), (568, 566, 570), (566, 569, 570), (572, 573, 574), (573, 571, 574), (571, 572, 574), (95, 102, 577, 575), (103, 100, 576, 578), (102, 103, 578, 577), (576, 575, 579), (575, 577, 579), (578, 576, 579), (577, 578, 579), (39, 32, 36), (43, 32, 39), (43, 29, 32), (43, 25, 29), (47, 25, 43), (47, 20, 25), (51, 20, 47), (51, 121, 20), (55, 121, 51), (20, 121, 16), (60, 121, 55), (16, 121, 13), (79, 100, 113), (13, 121, 9), (121, 60, 67), (9, 121, 6), (71, 121, 67), (71, 116, 121), (76, 116, 71), (121, 116, 120), (79, 116, 76), (79, 113, 116), (96, 79, 83), (85, 96, 83), (113, 107, 110), (91, 96, 85), (100, 79, 96), (113, 100, 107), (103, 107, 100), (67, 60, 64)])
_uv = me_cube.uv_layers.new(name='UVMap')
_uv.uv.foreach_set('vector', [0.0, 0.0, 1.0, 0.0, 1.0, 1.0, 0.0, 0.0, 1.0, 0.0, 1.0, 1.0, 0.0, 1.0, 0.0, 0.0, 1.0, 0.0, 1.0, 1.0, 0.0, 1.0, 0.0, 0.0, 1.0, 0.0, 1.0, 1.0, 0.0, 1.0, 0.0, 0.0, 1.0, 0.0, 1.0, 1.0, 0.0, 0.0, 1.0, 0.0, 1.0, 1.0, 0.0, 1.0, 0.0, 0.0, 1.0, 0.0, 1.0, 1.0, 0.0, 1.0, 0.0, 0.0, 1.0, 0.0, 1.0, 1.0, 0.0, 0.0, 1.0, 0.0, 1.0, 1.0, 0.0, 1.0, 0.0, 0.0, 1.0, 0.0, 1.0, 1.0, 0.0, 1.0, 0.0, 0.0, 1.0, 0.0, 1.0, 1.0, 0.0, 1.0, 0.0, 0.0, 1.0, 0.0, 1.0, 1.0, 0.0, 1.0, 0.0, 0.0, 1.0, 0.0, 1.0, 1.0, 0.0, 1.0, 0.0, 0.0, 1.0, 0.0, 1.0, 1.0, 0.0, 1.0, 0.0, 0.0, 1.0, 0.0, 1.0, 1.0, 0.0, 1.0, 0.0, 0.0, 1.0, 0.0, 1.0, 1.0, 0.0, 1.0, 0.0, 0.0, 1.0, 0.0, 1.0, 1.0, 0.0, 1.0, 0.0, 0.0, 1.0, 0.0, 1.0, 1.0, 0.0, 1.0, 0.0, 0.0, 1.0, 0.0, 1.0, 1.0, 0.0, 1.0, 0.0, 0.0, 1.0, 0.0, 1.0, 1.0, 0.0, 0.0, 1.0, 0.0, 1.0, 1.0, 0.0, 1.0, 0.0, 0.0, 1.0, 0.0, 1.0, 1.0, 0.0, 1.0, 0.0, 0.0, 1.0, 0.0, 1.0, 1.0, 0.0, 1.0, 0.0, 0.0, 1.0, 0.0, 1.0, 1.0, 0.0, 1.0, 0.0, 0.0, 1.0, 0.0, 1.0, 1.0, 0.0, 1.0, 0.0, 0.0, 1.0, 0.0, 1.0, 1.0, 0.0, 1.0, 0.0, 0.0, 1.0, 0.0, 1.0, 1.0, 0.0, 1.0, 0.0, 0.0, 1.0, 0.0, 1.0, 1.0, 0.0, 0.0, 1.0, 0.0, 1.0, 1.0, 0.0, 0.0, 1.0, 0.0, 1.0, 1.0, 0.0, 1.0, 0.0, 0.0, 1.0, 0.0, 1.0, 1.0, 0.0, 1.0, 0.0, 0.0, 1.0, 0.0, 1.0, 1.0, 0.0, 1.0, 0.0, 0.0, 1.0, 0.0, 1.0, 1.0, 0.0, 1.0, 0.0, 0.0, 1.0, 0.0, 1.0, 1.0, 0.0, 1.0, 0.0, 0.0, 1.0, 0.0, 1.0, 1.0, 0.0, 1.0, 0.0, 0.0, 1.0, 0.0, 1.0, 1.0, 0.0, 1.0, 0.0, 0.0, 1.0, 0.0, 1.0, 1.0, 0.0, 1.0, 0.0, 0.0, 1.0, 0.0, 1.0, 1.0, 0.0, 1.0, 0.0, 0.0, 1.0, 0.0, 1.0, 1.0, 0.0, 1.0, 0.0, 0.0, 1.0, 0.0, 1.0, 1.0, 0.0, 1.0, 0.0, 0.0, 1.0, 0.0, 1.0, 1.0, 0.0, 1.0, 0.0, 0.0, 1.0, 0.0, 1.0, 1.0, 0.0, 1.0, 0.0, 0.0, 1.0, 0.0, 1.0, 1.0, 0.0, 1.0, 0.0, 0.0, 1.0, 0.0, 1.0, 1.0, 0.0, 1.0, 0.0, 0.0, 1.0, 0.0, 1.0, 1.0, 0.0, 1.0, 0.0, 0.0, 1.0, 0.0, 1.0, 1.0, 0.0, 1.0, 0.0, 0.0, 1.0, 0.0, 1.0, 1.0, 0.0, 1.0, 0.0, 0.0, 1.0, 0.0, 1.0, 1.0, 0.0, 1.0, 0.0, 0.0, 1.0, 0.0, 1.0, 1.0, 0.0, 1.0, 0.0, 0.0, 1.0, 0.0, 1.0, 1.0, 0.0, 1.0, 0.0, 0.0, 1.0, 0.0, 1.0, 1.0, 0.0, 1.0, 0.0, 0.0, 1.0, 0.0, 1.0, 1.0, 0.0, 1.0, 0.0, 0.0, 1.0, 0.0, 1.0, 1.0, 0.0, 1.0, 0.0, 0.0, 1.0, 0.0, 1.0, 1.0, 0.0, 0.0, 1.0, 0.0, 1.0, 1.0, 0.0, 1.0, 0.0, 0.0, 1.0, 0.0, 1.0, 1.0, 0.0, 1.0, 0.0, 0.0, 1.0, 0.0, 1.0, 1.0, 0.0, 1.0, 0.0, 0.0, 1.0, 0.0, 1.0, 1.0, 0.0, 1.0, 0.0, 0.0, 1.0, 0.0, 1.0, 1.0, 0.0, 1.0, 0.0, 0.0, 1.0, 0.0, 1.0, 1.0, 0.0, 1.0, 0.0, 0.0, 1.0, 0.0, 1.0, 1.0, 0.0, 1.0, 0.0, 0.0, 1.0, 0.0, 1.0, 1.0, 0.0, 0.0, 1.0, 0.0, 1.0, 1.0, 0.0, 1.0, 0.0, 0.0, 1.0, 0.0, 1.0, 1.0, 0.0, 1.0, 0.0, 0.0, 1.0, 0.0, 1.0, 1.0, 0.0, 1.0, 0.0, 0.0, 1.0, 0.0, 1.0, 1.0, 0.0, 1.0, 0.0, 0.0, 1.0, 0.0, 1.0, 1.0, 0.0, 1.0, 0.0, 0.0, 1.0, 0.0, 1.0, 1.0, 0.0, 1.0, 0.0, 0.0, 1.0, 0.0, 1.0, 1.0, 0.0, 1.0, 0.0, 0.0, 1.0, 0.0, 1.0, 1.0, 0.0, 1.0, 0.0, 0.0, 1.0, 0.0, 1.0, 1.0, 0.0, 1.0, 0.0, 0.0, 1.0, 0.0, 1.0, 1.0, 0.0, 1.0, 0.0, 0.0, 1.0, 0.0, 1.0, 1.0, 0.0, 1.0, 0.0, 0.0, 1.0, 0.0, 1.0, 1.0, 0.0, 1.0, 0.0, 0.0, 1.0, 0.0, 1.0, 1.0, 0.0, 1.0, 0.0, 0.0, 1.0, 0.0, 1.0, 1.0, 0.0, 1.0, 0.0, 0.0, 1.0, 0.0, 1.0, 1.0, 0.0, 1.0, 0.0, 0.0, 1.0, 0.0, 1.0, 1.0, 0.0, 1.0, 0.0, 0.0, 1.0, 0.0, 1.0, 1.0, 0.0, 1.0, 0.0, 0.0, 1.0, 0.0, 1.0, 1.0, 0.0, 0.0, 1.0, 0.0, 1.0, 1.0, 0.0, 0.0, 1.0, 0.0, 1.0, 1.0, 0.0, 1.0, 0.0, 0.0, 1.0, 0.0, 1.0, 1.0, 0.0, 1.0, 0.0, 0.0, 1.0, 0.0, 1.0, 1.0, 0.0, 1.0, 0.0, 0.0, 1.0, 0.0, 1.0, 1.0, 0.0, 1.0, 0.0, 0.0, 1.0, 0.0, 1.0, 1.0, 0.0, 1.0, 0.0, 0.0, 1.0, 0.0, 1.0, 1.0, 0.0, 1.0, 0.0, 0.0, 1.0, 0.0, 1.0, 1.0, 0.0, 1.0, 0.0, 0.0, 1.0, 0.0, 1.0, 1.0, 0.0, 1.0, 0.0, 0.0, 1.0, 0.0, 1.0, 1.0, 0.0, 1.0, 0.0, 0.0, 1.0, 0.0, 1.0, 1.0, 0.0, 1.0, 0.0, 0.0, 1.0, 0.0, 1.0, 1.0, 0.0, 1.0, 0.0, 0.0, 1.0, 0.0, 1.0, 1.0, 0.0, 1.0, 0.0, 0.0, 1.0, 0.0, 1.0, 1.0, 0.0, 1.0, 0.0, 0.0, 1.0, 0.0, 1.0, 1.0, 0.0, 1.0, 0.0, 0.0, 1.0, 0.0, 1.0, 1.0, 0.0, 1.0, 0.0, 0.0, 1.0, 0.0, 1.0, 1.0, 0.0, 1.0, 0.0, 0.0, 1.0, 0.0, 1.0, 1.0, 0.0, 1.0, 0.0, 0.0, 1.0, 0.0, 1.0, 1.0, 0.0, 1.0, 0.0, 0.0, 1.0, 0.0, 1.0, 1.0, 0.0, 1.0, 0.0, 0.0, 1.0, 0.0, 1.0, 1.0, 0.0, 1.0, 0.0, 0.0, 1.0, 0.0, 1.0, 1.0, 0.0, 1.0, 0.0, 0.0, 1.0, 0.0, 1.0, 1.0, 0.0, 1.0, 0.0, 0.0, 1.0, 0.0, 1.0, 1.0, 0.0, 1.0, 0.0, 0.0, 1.0, 0.0, 1.0, 1.0, 0.0, 1.0, 0.0, 0.0, 1.0, 0.0, 1.0, 1.0, 0.0, 1.0, 0.0, 0.0, 1.0, 0.0, 1.0, 1.0, 0.0, 1.0, 0.0, 0.0, 1.0, 0.0, 1.0, 1.0, 0.0, 1.0, 0.0, 0.0, 1.0, 0.0, 1.0, 1.0, 0.0, 1.0, 0.0, 0.0, 1.0, 0.0, 1.0, 1.0, 0.0, 1.0, 0.0, 0.0, 1.0, 0.0, 1.0, 1.0, 0.0, 1.0, 0.0, 0.0, 1.0, 0.0, 1.0, 1.0, 0.0, 0.0, 1.0, 0.0, 1.0, 1.0, 0.0, 1.0, 0.0, 0.0, 1.0, 0.0, 1.0, 1.0, 0.0, 1.0, 0.0, 0.0, 1.0, 0.0, 1.0, 1.0, 0.0, 1.0, 0.0, 0.0, 1.0, 0.0, 1.0, 1.0, 0.0, 0.0, 1.0, 0.0, 1.0, 1.0, 0.0, 1.0, 0.0, 0.0, 1.0, 0.0, 1.0, 1.0, 0.0, 1.0, 0.0, 0.0, 1.0, 0.0, 1.0, 1.0, 0.0, 1.0, 0.0, 0.0, 1.0, 0.0, 1.0, 1.0, 0.0, 1.0, 0.0, 0.0, 1.0, 0.0, 1.0, 1.0, 0.0, 1.0, 0.0, 0.0, 1.0, 0.0, 1.0, 1.0, 0.0, 1.0, 0.0, 0.0, 1.0, 0.0, 1.0, 1.0, 0.0, 1.0, 0.0, 0.0, 1.0, 0.0, 1.0, 1.0, 0.0, 1.0, 0.0, 0.0, 1.0, 0.0, 1.0, 1.0, 0.0, 1.0, 0.0, 0.0, 1.0, 0.0, 1.0, 1.0, 0.0, 1.0, 0.0, 0.0, 1.0, 0.0, 1.0, 1.0, 0.0, 0.0, 1.0, 0.0, 1.0, 1.0, 0.0, 1.0, 0.0, 0.0, 1.0, 0.0, 1.0, 1.0, 0.0, 1.0, 0.0, 0.0, 1.0, 0.0, 1.0, 1.0, 0.0, 1.0, 0.0, 0.0, 1.0, 0.0, 1.0, 1.0, 0.0, 1.0, 0.0, 0.0, 1.0, 0.0, 1.0, 1.0, 0.0, 0.0, 1.0, 0.0, 1.0, 1.0, 0.0, 1.0, 0.0, 0.0, 1.0, 0.0, 1.0, 1.0, 0.0, 1.0, 0.0, 0.0, 1.0, 0.0, 1.0, 1.0, 0.0, 1.0, 0.0, 0.0, 1.0, 0.0, 1.0, 1.0, 0.0, 1.0, 0.0, 0.0, 1.0, 0.0, 1.0, 1.0, 0.0, 1.0, 0.0, 0.0, 1.0, 0.0, 1.0, 1.0, 0.0, 1.0, 0.0, 0.0, 1.0, 0.0, 1.0, 1.0, 0.0, 1.0, 0.0, 0.0, 1.0, 0.0, 1.0, 1.0, 0.0, 1.0, 0.0, 0.0, 1.0, 0.0, 1.0, 1.0, 0.0, 1.0, 0.0, 0.0, 1.0, 0.0, 1.0, 1.0, 0.0, 1.0, 0.0, 0.0, 1.0, 0.0, 1.0, 1.0, 0.0, 1.0, 0.0, 0.0, 1.0, 0.0, 1.0, 1.0, 0.0, 1.0, 0.0, 0.0, 1.0, 0.0, 1.0, 1.0, 0.0, 0.0, 1.0, 0.0, 1.0, 1.0, 0.0, 1.0, 0.0, 0.0, 1.0, 0.0, 1.0, 1.0, 0.0, 1.0, 0.0, 0.0, 1.0, 0.0, 1.0, 1.0, 0.0, 1.0, 0.0, 0.0, 1.0, 0.0, 1.0, 1.0, 0.0, 1.0, 0.0, 0.0, 1.0, 0.0, 1.0, 1.0, 0.0, 1.0, 0.0, 0.0, 1.0, 0.0, 1.0, 1.0, 0.0, 0.0, 1.0, 0.0, 1.0, 1.0, 0.0, 1.0, 0.0, 0.0, 1.0, 0.0, 1.0, 1.0, 0.0, 1.0, 0.0, 0.0, 1.0, 0.0, 1.0, 1.0, 0.0, 1.0, 0.0, 0.0, 1.0, 0.0, 1.0, 1.0, 0.0, 1.0, 0.0, 0.0, 1.0, 0.0, 1.0, 1.0, 0.0, 1.0, 0.0, 0.0, 1.0, 0.0, 1.0, 1.0, 0.0, 0.0, 1.0, 0.0, 1.0, 1.0, 0.0, 1.0, 0.0, 0.0, 1.0, 0.0, 1.0, 1.0, 0.0, 0.0, 1.0, 0.0, 1.0, 1.0, 0.0, 1.0, 0.0, 0.0, 1.0, 0.0, 1.0, 1.0, 0.0, 1.0, 0.0, 0.0, 1.0, 0.0, 1.0, 1.0, 0.0, 1.0, 0.0, 0.0, 1.0, 0.0, 1.0, 1.0, 0.0, 0.0, 1.0, 0.0, 1.0, 1.0, 0.0, 1.0, 0.0, 0.0, 1.0, 0.0, 1.0, 1.0, 0.0, 1.0, 0.0, 0.0, 1.0, 0.0, 1.0, 1.0, 0.0, 1.0, 0.0, 0.0, 1.0, 0.0, 1.0, 1.0, 0.0, 1.0, 0.0, 0.0, 1.0, 0.0, 1.0, 1.0, 0.0, 1.0, 0.0, 0.0, 1.0, 0.0, 1.0, 1.0, 0.0, 0.0, 1.0, 0.0, 1.0, 1.0, 0.0, 0.0, 1.0, 0.0, 1.0, 1.0, 0.0, 1.0, 0.0, 0.0, 1.0, 0.0, 1.0, 1.0, 0.0, 1.0, 0.0, 0.0, 1.0, 0.0, 1.0, 1.0, 0.0, 1.0, 0.0, 0.0, 1.0, 0.0, 1.0, 1.0, 0.0, 1.0, 0.0, 0.0, 1.0, 0.0, 1.0, 1.0, 0.0, 1.0, 0.0, 0.0, 1.0, 0.0, 1.0, 1.0, 0.0, 1.0, 0.0, 0.0, 1.0, 0.0, 1.0, 1.0, 0.0, 1.0, 0.0, 0.0, 1.0, 0.0, 1.0, 1.0, 0.0, 1.0, 0.0, 0.0, 1.0, 0.0, 1.0, 1.0, 0.0, 1.0, 0.0, 0.0, 1.0, 0.0, 1.0, 1.0, 0.0, 1.0, 0.0, 0.0, 1.0, 0.0, 1.0, 1.0, 0.0, 0.0, 1.0, 0.0, 1.0, 1.0, 0.0, 0.0, 1.0, 0.0, 1.0, 1.0, 0.0, 1.0, 0.0, 0.0, 1.0, 0.0, 1.0, 1.0, 0.0, 1.0, 0.0, 0.0, 1.0, 0.0, 1.0, 1.0, 0.0, 1.0, 0.0, 0.0, 1.0, 0.0, 1.0, 1.0, 0.0, 1.0, 0.0, 0.0, 1.0, 0.0, 1.0, 1.0, 0.0, 1.0, 0.0, 0.0, 1.0, 0.0, 1.0, 1.0, 0.0, 1.0, 0.0, 0.0, 1.0, 0.0, 1.0, 1.0, 0.0, 1.0, 0.0, 0.0, 1.0, 0.0, 1.0, 1.0, 0.0, 1.0, 0.0, 0.0, 1.0, 0.0, 1.0, 1.0, 0.0, 1.0, 0.0, 0.0, 1.0, 0.0, 1.0, 1.0, 0.0, 0.0, 1.0, 0.0, 1.0, 1.0, 0.0, 0.0, 1.0, 0.0, 1.0, 1.0, 0.0, 1.0, 0.0, 0.0, 1.0, 0.0, 1.0, 1.0, 0.0, 1.0, 0.0, 0.0, 1.0, 0.0, 1.0, 1.0, 0.0, 1.0, 0.0, 0.0, 1.0, 0.0, 1.0, 1.0, 0.0, 0.0, 1.0, 0.0, 1.0, 1.0, 0.0, 1.0, 0.0, 0.0, 1.0, 0.0, 1.0, 1.0, 0.0, 1.0, 0.0, 0.0, 1.0, 0.0, 1.0, 1.0, 0.0, 0.0, 1.0, 0.0, 1.0, 1.0, 0.0, 0.0, 1.0, 0.0, 1.0, 1.0, 0.0, 1.0, 0.0, 0.0, 1.0, 0.0, 1.0, 1.0, 0.0, 1.0, 0.0, 0.0, 1.0, 0.0, 1.0, 1.0, 0.0, 0.0, 1.0, 0.0, 1.0, 1.0, 0.0, 0.0, 1.0, 0.0, 1.0, 1.0, 0.0, 1.0, 0.0, 0.0, 1.0, 0.0, 1.0, 1.0, 0.0, 1.0, 0.0, 0.0, 1.0, 0.0, 1.0, 1.0, 0.0, 1.0, 0.0, 0.0, 1.0, 0.0, 1.0, 1.0, 0.0, 1.0, 0.0, 0.0, 1.0, 0.0, 1.0, 1.0, 0.0, 0.0, 1.0, 0.0, 1.0, 1.0, 0.0, 0.0, 1.0, 0.0, 1.0, 1.0, 0.0, 1.0, 0.0, 0.0, 1.0, 0.0, 1.0, 1.0, 0.0, 1.0, 0.0, 0.0, 1.0, 0.0, 1.0, 1.0, 0.0, 1.0, 0.0, 0.0, 1.0, 0.0, 1.0, 1.0, 0.0, 1.0, 0.0, 0.0, 1.0, 0.0, 1.0, 1.0, 0.0, 0.0, 1.0, 0.0, 1.0, 1.0, 0.0, 0.0, 1.0, 0.0, 1.0, 1.0, 0.0, 1.0, 0.0, 0.0, 1.0, 0.0, 1.0, 1.0, 0.0, 1.0, 0.0, 0.0, 1.0, 0.0, 1.0, 1.0, 0.0, 0.0, 1.0, 0.0, 1.0, 1.0, 0.0, 1.0, 0.0, 0.0, 1.0, 0.0, 1.0, 1.0, 0.0, 1.0, 0.0, 0.0, 1.0, 0.0, 1.0, 1.0, 0.0, 1.0, 0.0, 0.0, 1.0, 0.0, 1.0, 1.0, 0.0, 0.0, 1.0, 0.0, 1.0, 1.0, 0.0, 0.0, 1.0, 0.0, 1.0, 1.0, 0.0, 0.0, 1.0, 0.0, 1.0, 1.0, 0.0, 0.0, 1.0, 0.0, 1.0, 1.0, 0.0, 0.0, 1.0, 0.0, 1.0, 1.0, 0.0, 0.0, 1.0, 0.0, 1.0, 1.0, 0.0, 0.0, 1.0, 0.0, 1.0, 1.0, 0.0, 0.0, 1.0, 0.0, 1.0, 1.0, 0.0, 0.0, 1.0, 0.0, 1.0, 1.0, 0.0, 0.0, 1.0, 0.0, 1.0, 1.0, 0.0, 1.0, 0.0, 0.0, 1.0, 0.0, 1.0, 1.0, 0.0, 1.0, 0.0, 0.0, 1.0, 0.0, 1.0, 1.0, 0.0, 1.0, 0.0, 0.0, 1.0, 0.0, 1.0, 1.0, 0.0, 0.0, 1.0, 0.0, 1.0, 1.0, 0.0, 0.0, 1.0, 0.0, 1.0, 1.0, 0.0, 0.0, 1.0, 0.0, 1.0, 1.0, 0.0, 1.0, 0.0, 0.0, 1.0, 0.0, 1.0, 1.0, 0.0, 1.0, 0.0, 0.0, 1.0, 0.0, 1.0, 1.0, 0.0, 0.0, 1.0, 0.0, 1.0, 1.0, 0.0, 0.0, 1.0, 0.0, 1.0, 1.0, 0.0, 0.0, 1.0, 0.0, 1.0, 1.0, 0.0, 0.0, 1.0, 0.0, 1.0, 1.0, 0.0, 1.0, 0.0, 0.0, 1.0, 0.0, 1.0, 1.0, 0.0, 0.0, 1.0, 0.0, 1.0, 1.0, 0.0, 0.0, 1.0, 0.0, 1.0, 1.0, 0.0, 0.0, 1.0, 0.0, 1.0, 1.0, 0.0, 0.0, 1.0, 0.0, 1.0, 1.0, 0.0, 1.0, 0.0, 0.0, 1.0, 0.0, 1.0, 1.0, 0.0, 1.0, 0.0, 0.0, 1.0, 0.0, 1.0, 1.0, 0.0, 0.0, 1.0, 0.0, 1.0, 1.0, 0.0, 0.0, 1.0, 0.0, 1.0, 1.0, 0.0, 0.0, 1.0, 0.0, 1.0, 1.0, 0.0, 1.0, 0.0, 0.0, 1.0, 0.0, 1.0, 1.0, 0.0, 1.0, 0.0, 0.0, 1.0, 0.0, 1.0, 1.0, 0.0, 1.0, 0.0, 0.0, 1.0, 0.0, 1.0, 1.0, 0.0, 0.0, 1.0, 0.0, 1.0, 1.0, 0.0, 0.0, 1.0, 0.0, 1.0, 1.0, 0.0, 0.0, 1.0, 0.0, 1.0, 1.0, 0.0, 0.0, 1.0, 0.0, 1.0, 1.0, 0.0, 0.0, 1.0, 0.0, 1.0, 1.0, 0.0, 0.0, 1.0, 0.0, 1.0, 1.0, 0.0, 0.0, 1.0, 0.0, 1.0, 1.0, 0.0, 0.0, 1.0, 0.0, 1.0, 1.0, 0.0, 0.0, 1.0, 0.0, 1.0, 1.0, 0.0, 1.0, 0.0, 0.0, 1.0, 0.0, 1.0, 1.0, 0.0, 1.0, 0.0, 0.0, 1.0, 0.0, 1.0, 1.0, 0.0, 1.0, 0.0, 0.0, 1.0, 0.0, 1.0, 1.0, 0.0, 1.0, 0.0, 0.0, 1.0, 0.0, 1.0, 1.0, 0.0, 0.0, 1.0, 0.0, 1.0, 1.0, 0.0, 1.0, 0.0, 0.0, 1.0, 0.0, 1.0, 1.0, 0.0, 1.0, 0.0, 0.0, 1.0, 0.0, 1.0, 1.0, 0.0, 1.0, 0.0, 0.0, 1.0, 0.0, 1.0, 1.0, 0.0, 1.0, 0.0, 0.0, 1.0, 0.0, 1.0, 1.0, 0.0, 1.0, 0.0, 0.0, 1.0, 0.0, 1.0, 1.0, 0.0, 1.0, 0.0, 0.0, 1.0, 0.0, 1.0, 1.0, 0.0, 1.0, 0.0, 0.0, 1.0, 0.0, 1.0, 1.0, 0.0, 1.0, 0.0, 0.0, 1.0, 0.0, 1.0, 1.0, 0.0, 0.0, 1.0, 0.0, 1.0, 1.0, 0.0, 0.0, 1.0, 0.0, 1.0, 1.0, 0.0, 0.0, 1.0, 0.0, 1.0, 1.0, 0.0, 0.0, 1.0, 0.0, 1.0, 1.0, 0.0, 0.0, 1.0, 0.0, 1.0, 1.0, 0.0, 0.0, 1.0, 0.0, 1.0, 1.0, 0.0, 0.0, 1.0, 0.0, 1.0, 1.0, 0.0, 0.0, 1.0, 0.0, 1.0, 1.0, 0.0, 0.0, 1.0, 0.0, 1.0, 1.0, 0.0, 0.0, 1.0, 0.0, 1.0, 1.0, 0.0, 1.0, 0.0, 0.0, 1.0, 0.0, 1.0, 1.0, 0.0, 0.0, 1.0, 0.0, 1.0, 1.0, 0.0, 0.0, 1.0, 0.0, 1.0, 1.0, 0.0, 0.0, 1.0, 0.0, 1.0, 1.0, 0.0, 0.0, 1.0, 0.0, 1.0, 1.0, 0.0, 0.0, 1.0, 0.0, 1.0, 1.0, 0.0, 0.0, 1.0, 0.0, 1.0, 1.0, 0.0, 1.0, 0.0, 0.0, 1.0, 0.0, 1.0, 1.0, 0.0, 1.0, 0.0, 0.0, 1.0, 0.0, 1.0, 1.0, 0.0, 1.0, 0.0, 0.0, 1.0, 0.0, 1.0, 1.0, 0.0, 1.0, 0.0, 0.0, 1.0, 0.0, 1.0, 1.0, 0.0, 1.0, 0.0, 0.0, 1.0, 0.0, 1.0, 1.0, 0.0, 1.0, 0.0, 0.0, 1.0, 0.0, 1.0, 1.0, 0.0, 0.0, 1.0, 0.0, 1.0, 1.0, 0.0, 0.0, 1.0, 0.0, 1.0, 1.0, 0.0, 0.0, 1.0, 0.0, 1.0, 1.0, 0.0, 1.0, 0.0, 0.0, 1.0, 0.0, 1.0, 1.0, 0.0, 1.0, 0.0, 0.0, 1.0, 0.0, 1.0, 1.0, 0.0, 0.0, 1.0, 0.0, 1.0, 1.0, 0.0, 0.0, 1.0, 0.0, 1.0, 1.0, 0.0, 0.0, 1.0, 0.0, 1.0, 1.0, 0.0, 0.0, 1.0, 0.0, 1.0, 1.0, 0.0, 0.0, 1.0, 0.0, 1.0, 1.0, 0.0, 0.0, 1.0, 0.0, 1.0, 1.0, 0.0, 1.0, 0.0, 0.0, 1.0, 0.0, 1.0, 1.0, 0.0, 1.0, 0.0, 0.0, 1.0, 0.0, 1.0, 1.0, 0.0, 1.0, 0.0, 0.0, 1.0, 0.0, 1.0, 1.0, 0.0, 1.0, 0.0, 0.0, 1.0, 0.0, 1.0, 1.0, 0.0, 0.0, 1.0, 0.0, 1.0, 1.0, 0.0, 0.0, 1.0, 0.0, 1.0, 1.0, 0.0, 0.0, 1.0, 0.0, 1.0, 1.0, 0.0, 0.0, 1.0, 0.0, 1.0, 1.0, 0.0, 1.0, 0.0, 0.0, 1.0, 0.0, 1.0, 1.0, 0.0, 1.0, 0.0, 0.0, 1.0, 0.0, 1.0, 1.0, 0.0, 1.0, 0.0, 0.0, 1.0, 0.0, 1.0, 1.0, 0.0, 0.0, 1.0, 0.0, 1.0, 1.0, 0.0, 0.0, 1.0, 0.0, 1.0, 1.0, 0.0, 0.0, 1.0, 0.0, 1.0, 1.0, 0.0, 0.0, 1.0, 0.0, 1.0, 1.0, 0.0, 0.0, 1.0, 0.0, 1.0, 1.0, 0.0, 0.0, 1.0, 0.0, 1.0, 1.0, 0.0, 0.0, 1.0, 0.0, 1.0, 1.0, 0.0, 1.0, 0.0, 0.0, 1.0, 0.0, 1.0, 1.0, 0.0, 0.0, 1.0, 0.0, 1.0, 1.0, 0.0, 0.0, 1.0, 0.0, 1.0, 1.0, 0.0, 0.0, 1.0, 0.0, 1.0, 1.0, 0.0, 0.0, 1.0, 0.0, 1.0, 1.0, 0.0, 1.0, 0.0, 0.0, 1.0, 0.0, 1.0, 1.0, 0.0, 1.0, 0.0, 0.0, 1.0, 0.0, 1.0, 1.0, 0.0, 0.0, 1.0, 0.0, 1.0, 1.0, 0.0, 0.0, 1.0, 0.0, 1.0, 1.0, 0.0, 0.0, 1.0, 0.0, 1.0, 1.0, 0.0, 0.0, 1.0, 0.0, 1.0, 1.0, 0.0, 0.0, 1.0, 0.0, 1.0, 1.0, 0.0, 0.0, 1.0, 0.0, 1.0, 1.0, 0.0, 0.0, 1.0, 0.0, 1.0, 1.0, 0.0, 0.0, 1.0, 0.0, 1.0, 1.0, 0.0, 0.0, 1.0, 0.0, 1.0, 1.0, 0.0, 0.0, 1.0, 0.0, 1.0, 1.0, 0.0, 0.0, 1.0, 0.0, 1.0, 1.0, 0.0, 0.0, 1.0, 0.0, 1.0, 1.0, 0.0, 0.0, 1.0, 0.0, 1.0, 1.0, 0.0, 0.0, 1.0, 0.0, 1.0, 1.0, 0.0, 0.0, 1.0, 0.0, 1.0, 1.0, 0.0, 0.0, 1.0, 0.0, 1.0, 1.0, 0.0, 0.0, 1.0, 0.0, 1.0, 1.0, 0.0, 0.0, 1.0, 0.0, 1.0, 1.0, 0.0, 0.0, 1.0, 0.0, 1.0, 1.0, 0.0, 0.0, 1.0, 0.0, 1.0, 1.0, 0.0, 0.0, 1.0, 0.0, 1.0, 1.0, 0.0, 0.0, 1.0, 0.0, 1.0, 1.0, 0.0, 0.0, 1.0, 0.0, 1.0, 1.0, 0.0, 0.0, 1.0, 0.0, 1.0, 1.0, 0.0, 0.0, 1.0, 0.0, 1.0, 1.0, 0.0, 1.0, 0.0, 0.0, 1.0, 0.0, 1.0, 1.0, 0.0, 1.0, 0.0, 0.0, 1.0, 0.0, 1.0, 1.0, 0.0, 1.0, 0.0, 0.0, 1.0, 0.0, 1.0, 1.0, 0.0, 0.0, 1.0, 0.0, 1.0, 1.0, 0.0, 0.0, 1.0, 0.0, 1.0, 1.0, 0.0, 0.0, 1.0, 0.0, 1.0, 1.0, 0.0, 0.0, 1.0, 0.0, 1.0, 1.0, 0.0, 1.0, 0.0, 0.0, 1.0, 0.0, 1.0, 1.0, 0.0, 0.0, 1.0, 0.0, 1.0, 1.0, 0.0, 0.0, 1.0, 0.0, 1.0, 1.0, 0.0, 0.0, 1.0, 0.0, 1.0, 1.0, 0.0, 0.0, 1.0, 0.0, 1.0, 1.0, 0.0, 0.0, 1.0, 0.0, 1.0, 1.0, 0.0, 0.0, 1.0, 0.0, 1.0, 1.0, 0.0, 1.0, 0.0, 0.0, 1.0, 0.0, 1.0, 1.0, 0.0, 1.0, 0.0, 0.0, 1.0, 0.0, 1.0, 1.0, 0.0, 0.0, 1.0, 0.0, 1.0, 1.0, 0.0, 0.0, 1.0, 0.0, 1.0, 1.0, 0.0, 0.0, 1.0, 0.0, 1.0, 1.0, 0.0, 0.0, 1.0, 0.0, 1.0, 1.0, 0.0, 0.0, 1.0, 0.0, 1.0, 1.0, 0.0, 0.0, 1.0, 0.0, 1.0, 1.0, 0.0, 0.0, 1.0, 0.0, 1.0, 1.0, 0.0, 0.0, 1.0, 0.0, 1.0, 1.0, 0.0, 0.0, 1.0, 0.0, 1.0, 1.0, 0.0, 0.0, 1.0, 0.0, 1.0, 1.0, 0.0, 0.0, 1.0, 0.0, 1.0, 1.0, 0.0, 0.0, 1.0, 0.0, 1.0, 1.0, 0.0, 0.0, 1.0, 0.0, 1.0, 1.0, 0.0, 0.0, 1.0, 0.0, 1.0, 1.0, 0.0, 0.0, 1.0, 0.0, 1.0, 1.0, 0.0, 0.0, 1.0, 0.0, 1.0, 1.0, 0.0, 0.0, 1.0, 0.0, 1.0, 1.0, 0.0, 0.0, 1.0, 0.0, 1.0, 1.0, 0.0, 0.0, 1.0, 0.0, 1.0, 1.0, 0.0, 1.0, 0.0, 0.0, 1.0, 0.0, 1.0, 1.0, 0.0, 1.0, 0.0, 0.0, 1.0, 0.0, 1.0, 1.0, 0.0, 1.0, 0.0, 0.0, 1.0, 0.0, 1.0, 1.0, 0.0, 0.0, 1.0, 0.0, 1.0, 1.0, 0.0, 0.0, 1.0, 0.0, 1.0, 1.0, 0.0, 0.0, 1.0, 0.0, 1.0, 1.0, 0.0, 0.0, 1.0, 0.0, 1.0, 1.0, 0.0, 0.0, 1.0, 0.0, 1.0, 1.0, 0.0, 0.0, 1.0, 0.0, 1.0, 1.0, 0.0, 0.0, 1.0, 0.0, 1.0, 1.0, 0.0, 0.0, 1.0, 0.0, 1.0, 1.0, 0.0, 1.0, 0.0, 0.0, 1.0, 0.0, 1.0, 1.0, 0.0, 1.0, 0.0, 0.0, 1.0, 0.0, 1.0, 1.0, 0.0, 1.0, 0.0, 0.0, 1.0, 0.0, 1.0, 1.0, 0.0, 1.0, 0.0, 0.0, 1.0, 0.0, 1.0, 1.0, 0.0, 1.0, 0.0, 0.0, 1.0, 0.0, 1.0, 1.0, 0.0, 1.0, 0.0, 0.0, 1.0, 0.0, 1.0, 1.0, 0.0, 0.0, 1.0, 0.0, 1.0, 1.0, 0.0, 0.0, 1.0, 0.0, 1.0, 1.0, 0.0, 0.0, 1.0, 0.0, 1.0, 1.0, 0.0, 1.0, 0.0, 0.0, 1.0, 0.0, 1.0, 1.0, 0.0, 1.0, 0.0, 0.0, 1.0, 0.0, 1.0, 1.0, 0.0, 0.0, 1.0, 0.0, 1.0, 1.0, 0.0, 0.0, 1.0, 0.0, 1.0, 1.0, 0.0, 0.0, 1.0, 0.0, 1.0, 1.0, 0.0, 1.0, 0.0, 0.0, 1.0, 0.0, 1.0, 1.0, 0.0, 1.0, 0.0, 0.0, 1.0, 0.0, 1.0, 1.0, 0.0, 0.0, 1.0, 0.0, 1.0, 1.0, 0.0, 0.0, 1.0, 0.0, 1.0, 1.0, 0.0, 0.0, 1.0, 0.0, 1.0, 1.0, 0.0, 1.0, 0.0, 0.0, 1.0, 0.0, 1.0, 1.0, 0.0, 1.0, 0.0, 0.0, 1.0, 0.0, 1.0, 1.0, 0.0, 0.0, 1.0, 0.0, 1.0, 1.0, 0.0, 0.0, 1.0, 0.0, 1.0, 1.0, 0.0, 0.0, 1.0, 0.0, 1.0, 1.0, 0.0, 1.0, 0.0, 0.0, 1.0, 0.0, 1.0, 1.0, 0.0, 1.0, 0.0, 0.0, 1.0, 0.0, 1.0, 1.0, 0.0, 1.0, 0.0, 0.0, 1.0, 0.0, 1.0, 1.0, 0.0, 1.0, 0.0, 0.0, 1.0, 0.0, 1.0, 1.0, 0.0, 0.0, 1.0, 0.0, 1.0, 1.0, 0.0, 0.0, 1.0, 0.0, 1.0, 1.0, 0.0, 0.0, 1.0, 0.0, 1.0, 1.0, 0.0, 0.0, 1.0, 0.0, 1.0, 1.0, 0.0, 0.0, 1.0, 0.0, 1.0, 1.0, 0.0, 0.0, 1.0, 0.0, 1.0, 1.0, 0.0, 0.0, 1.0, 0.0, 1.0, 1.0, 0.0, 1.0, 0.0, 0.0, 1.0, 0.0, 1.0, 1.0, 0.0, 1.0, 0.0, 0.0, 1.0, 0.0, 1.0, 1.0, 0.0, 1.0, 0.0, 0.0, 1.0, 0.0, 1.0, 1.0, 0.0, 1.0, 0.0, 0.0, 1.0, 0.0, 1.0, 1.0, 0.0, 0.0, 1.0, 0.0, 1.0, 1.0, 0.0, 0.0, 1.0, 0.0, 1.0, 1.0, 0.0, 0.0, 1.0, 0.0, 1.0, 1.0, 0.0, 0.0, 1.0, 0.0, 1.0, 1.0, 0.0, 0.0, 1.0, 0.0, 1.0, 1.0, 0.0, 0.0, 1.0, 0.0, 1.0, 1.0, 0.0, 0.0, 1.0, 0.0, 1.0, 1.0, 0.0, 1.0, 0.0, 0.0, 1.0, 0.0, 1.0, 1.0, 0.0, 0.0, 1.0, 0.0, 1.0, 1.0, 0.0, 0.0, 1.0, 0.0, 1.0, 1.0, 0.0, 0.0, 1.0, 0.0, 1.0, 1.0, 0.0, 0.0, 1.0, 0.0, 1.0, 1.0, 0.0, 0.0, 1.0, 0.0, 1.0, 1.0, 0.0, 0.0, 1.0, 0.0, 1.0, 1.0, 0.0, 1.0, 0.0, 0.0, 1.0, 0.0, 1.0, 1.0, 0.0, 1.0, 0.0, 0.0, 1.0, 0.0, 1.0, 1.0, 0.0, 1.0, 0.0, 0.0, 1.0, 0.0, 1.0, 1.0, 0.0, 1.0, 0.0, 0.0, 1.0, 0.0, 1.0, 1.0, 0.0, 1.0, 0.0, 0.0, 1.0, 0.0, 1.0, 1.0, 0.0, 1.0, 0.0, 0.0, 1.0, 0.0, 1.0, 1.0, 0.0, 0.0, 1.0, 0.0, 1.0, 1.0, 0.0, 0.0, 1.0, 0.0, 1.0, 1.0, 0.0, 0.0, 1.0, 0.0, 1.0, 1.0, 0.0, 0.0, 1.0, 0.0, 1.0, 1.0, 0.0, 0.0, 1.0, 0.0, 1.0, 1.0, 0.0, 0.0, 1.0, 0.0, 1.0, 1.0, 0.0, 0.0, 1.0, 0.0, 1.0, 1.0, 0.0, 0.0, 1.0, 0.0, 1.0, 1.0, 0.0, 0.0, 1.0, 0.0, 1.0, 1.0, 0.0, 0.0, 1.0, 0.0, 1.0, 1.0, 0.0, 0.0, 1.0, 0.0, 1.0, 1.0, 0.0, 1.0, 0.0, 0.0, 1.0, 0.0, 1.0, 1.0, 0.0, 1.0, 0.0, 0.0, 1.0, 0.0, 1.0, 1.0, 0.0, 1.0, 0.0, 0.0, 1.0, 0.0, 1.0, 1.0, 0.0, 1.0, 0.0, 0.0, 1.0, 0.0, 1.0, 1.0, 0.0, 1.0, 0.0, 0.0, 1.0, 0.0, 1.0, 1.0, 0.0, 0.0, 1.0, 0.0, 1.0, 1.0, 0.0, 0.0, 1.0, 0.0, 1.0, 1.0, 0.0, 0.0, 1.0, 0.0, 1.0, 1.0, 0.0, 1.0, 0.0, 0.0, 1.0, 0.0, 1.0, 1.0, 0.0, 1.0, 0.0, 0.0, 1.0, 0.0, 1.0, 1.0, 0.0, 1.0, 0.0, 0.0, 1.0, 0.0, 1.0, 1.0, 0.0, 1.0, 0.0, 0.0, 1.0, 0.0, 1.0, 1.0, 0.0, 1.0, 0.0, 0.0, 1.0, 0.0, 1.0, 1.0, 0.0, 0.0, 1.0, 0.0, 1.0, 1.0, 0.0, 0.0, 1.0, 0.0, 1.0, 1.0, 0.0, 0.0, 1.0, 0.0, 1.0, 1.0, 0.0, 0.0, 1.0, 0.0, 1.0, 1.0, 0.0, 1.0, 0.0, 0.0, 1.0, 0.0, 1.0, 1.0, 0.0, 1.0, 0.0, 0.0, 1.0, 0.0, 1.0, 1.0, 0.0, 1.0, 0.0, 0.0, 1.0, 0.0, 1.0, 1.0, 0.0, 0.0, 1.0, 0.0, 1.0, 1.0, 0.0, 0.0, 1.0, 0.0, 1.0, 1.0, 0.0, 0.0, 1.0, 0.0, 1.0, 1.0, 0.0, 0.0, 1.0, 0.0, 1.0, 1.0, 0.0, 0.0, 1.0, 0.0, 1.0, 1.0, 0.0, 0.0, 1.0, 0.0, 1.0, 1.0, 0.0, 0.0, 1.0, 0.0, 1.0, 1.0, 0.0, 0.0, 1.0, 0.0, 1.0, 1.0, 0.0, 1.0, 0.0, 0.0, 1.0, 0.0, 1.0, 1.0, 0.0, 1.0, 0.0, 0.0, 1.0, 0.0, 1.0, 1.0, 0.0, 0.0, 1.0, 0.0, 1.0, 1.0, 0.0, 0.0, 1.0, 0.0, 1.0, 1.0, 0.0, 0.0, 1.0, 0.0, 1.0, 1.0, 0.0, 0.0, 1.0, 0.0, 1.0, 1.0, 0.0, 0.0, 1.0, 0.0, 1.0, 1.0, 0.0, 0.0, 1.0, 0.0, 1.0, 1.0, 0.0, 0.0, 1.0, 0.0, 1.0, 1.0, 0.0, 0.0, 1.0, 0.0, 1.0, 1.0, 0.0, 0.0, 1.0, 0.0, 1.0, 1.0, 0.0, 1.0, 0.0, 0.0, 1.0, 0.0, 1.0, 1.0, 0.0, 1.0, 0.0, 0.0, 1.0, 0.0, 1.0, 1.0, 0.0, 0.0, 1.0, 0.0, 1.0, 1.0, 0.0, 0.0, 1.0, 0.0, 1.0, 1.0, 0.0, 0.0, 1.0, 0.0, 1.0, 1.0, 0.0, 1.0, 0.0, 0.0, 1.0, 0.0, 1.0, 1.0, 0.0, 1.0, 0.0, 0.0, 1.0, 0.0, 1.0, 1.0, 0.0, 1.0, 0.0, 0.0, 1.0, 0.0, 1.0, 1.0, 0.0, 1.0, 0.0, 0.0, 1.0, 0.0, 1.0, 1.0, 0.0, 1.0, 0.0, 0.0, 1.0, 0.0, 1.0, 1.0, 0.0, 1.0, 0.0, 0.0, 1.0, 0.0, 1.0, 1.0, 0.0, 0.0, 1.0, 0.0, 1.0, 1.0, 0.0, 0.0, 1.0, 0.0, 1.0, 1.0, 0.0, 0.0, 1.0, 0.0, 1.0, 1.0, 0.0, 0.0, 1.0, 0.0, 1.0, 1.0, 0.0, 0.0, 1.0, 0.0, 1.0, 1.0, 0.0, 0.0, 1.0, 0.0, 1.0, 1.0, 0.0, 1.0, 0.0, 0.0, 1.0, 0.0, 1.0, 1.0, 0.0, 1.0, 0.0, 0.0, 1.0, 0.0, 1.0, 1.0, 0.0, 1.0, 0.0, 0.0, 1.0, 0.0, 1.0, 1.0, 0.0, 0.0, 1.0, 0.0, 1.0, 1.0, 0.0, 0.0, 1.0, 0.0, 1.0, 1.0, 0.0, 0.0, 1.0, 0.0, 1.0, 1.0, 0.0, 0.0, 1.0, 0.0, 1.0, 1.0, 0.0, 0.0, 1.0, 0.0, 1.0, 1.0, 0.0, 0.0, 1.0, 0.0, 1.0, 1.0, 0.0, 0.0, 1.0, 0.0, 1.0, 1.0, 0.0, 0.0, 1.0, 0.0, 1.0, 1.0, 0.0, 1.0, 0.0, 0.0, 1.0, 0.0, 1.0, 1.0, 0.0, 1.0, 0.0, 0.0, 1.0, 0.0, 1.0, 1.0, 0.0, 1.0, 0.0, 0.0, 1.0, 0.0, 1.0, 1.0, 0.0, 1.0, 0.0, 0.0, 1.0, 0.0, 1.0, 1.0, 0.0, 1.0, 0.0, 0.0, 1.0, 0.0, 1.0, 1.0, 0.0, 0.0, 1.0, 0.0, 1.0, 1.0, 0.0, 0.0, 1.0, 0.0, 1.0, 1.0, 0.0, 0.0, 1.0, 0.0, 1.0, 1.0, 0.0, 0.0, 1.0, 0.0, 1.0, 1.0, 0.0, 0.0, 1.0, 0.0, 1.0, 1.0, 0.0, 0.0, 1.0, 0.0, 1.0, 1.0, 0.0, 0.0, 1.0, 0.0, 1.0, 1.0, 0.0, 1.0, 0.0, 0.0, 1.0, 0.0, 1.0, 1.0, 0.0, 1.0, 0.0, 0.0, 1.0, 0.0, 1.0, 1.0, 0.0, 1.0, 0.0, 0.0, 1.0, 0.0, 1.0, 1.0, 0.0, 1.0, 0.0, 0.0, 1.0, 0.0, 1.0, 1.0, 0.0, 1.0, 0.0, 0.0, 1.0, 0.0, 1.0, 1.0, 0.0, 1.0, 0.0, 0.0, 1.0, 0.0, 1.0, 1.0, 0.0, 0.0, 1.0, 0.0, 1.0, 1.0, 0.0, 0.0, 1.0, 0.0, 1.0, 1.0, 0.0, 0.0, 1.0, 0.0, 1.0, 1.0, 0.0, 1.0, 0.0, 0.0, 1.0, 0.0, 1.0, 1.0, 0.0, 1.0, 0.0, 0.0, 1.0, 0.0, 1.0, 1.0, 0.0, 0.0, 1.0, 0.0, 1.0, 1.0, 0.0, 0.0, 1.0, 0.0, 1.0, 1.0, 0.0, 0.0, 1.0, 0.0, 1.0, 1.0, 0.0, 1.0, 0.0, 0.0, 1.0, 0.0, 1.0, 1.0, 0.0, 1.0, 0.0, 0.0, 1.0, 0.0, 1.0, 1.0, 0.0, 1.0, 0.0, 0.0, 1.0, 0.0, 1.0, 1.0, 0.0, 1.0, 0.0, 0.0, 1.0, 0.0, 1.0, 1.0, 0.0, 1.0, 0.0, 0.0, 1.0, 0.0, 1.0, 1.0, 0.0, 0.0, 1.0, 0.0, 1.0, 1.0, 0.0, 0.0, 1.0, 0.0, 1.0, 1.0, 0.0, 0.0, 1.0, 0.0, 1.0, 1.0, 0.0, 0.0, 1.0, 0.0, 1.0, 1.0, 0.0, 0.0, 1.0, 0.0, 1.0, 1.0, 0.0, 0.0, 1.0, 0.0, 1.0, 1.0, 0.0, 0.0, 1.0, 0.0, 1.0, 1.0, 0.0, 0.0, 1.0, 0.0, 1.0, 1.0, 0.0, 1.0, 0.0, 0.0, 1.0, 0.0, 1.0, 1.0, 0.0, 0.0, 1.0, 0.0, 1.0, 1.0, 0.0, 0.0, 1.0, 0.0, 1.0, 1.0, 0.0, 0.0, 1.0, 0.0, 1.0, 1.0, 0.0, 1.0, 0.0, 0.0, 1.0, 0.0, 1.0, 1.0, 0.0, 1.0, 0.0, 0.0, 1.0, 0.0, 1.0, 1.0, 0.0, 1.0, 0.0, 0.0, 1.0, 0.0, 1.0, 1.0, 0.0, 1.0, 0.0, 0.0, 1.0, 0.0, 1.0, 1.0, 0.0, 1.0, 0.0, 0.0, 1.0, 0.0, 1.0, 1.0, 0.0, 1.0, 0.0, 0.0, 1.0, 0.0, 1.0, 1.0, 0.0, 0.0, 1.0, 0.0, 1.0, 1.0, 0.0, 0.0, 1.0, 0.0, 1.0, 1.0, 0.0, 0.0, 1.0, 0.0, 1.0, 1.0, 0.0, 0.0, 1.0, 0.0, 1.0, 1.0, 0.0, 0.0, 1.0, 0.0, 1.0, 1.0, 0.0, 0.0, 1.0, 0.0, 1.0, 1.0, 0.0, 0.0, 1.0, 0.0, 1.0, 1.0, 0.0, 1.0, 0.0, 0.0, 1.0, 0.0, 1.0, 1.0, 0.0, 1.0, 0.0, 0.0, 1.0, 0.0, 1.0, 1.0, 0.0, 0.0, 1.0, 0.0, 1.0, 1.0, 0.0, 0.0, 1.0, 0.0, 1.0, 1.0, 0.0, 0.0, 1.0, 0.0, 1.0, 1.0, 0.0, 1.0, 0.0, 0.0, 1.0, 0.0, 1.0, 1.0, 0.0, 0.0, 1.0, 0.0, 1.0, 1.0, 0.0, 0.0, 1.0, 0.0, 1.0, 1.0, 0.0, 0.0, 1.0, 0.0, 1.0, 1.0, 0.0, 0.0, 1.0, 0.0, 1.0, 1.0, 0.0, 1.0, 0.0, 0.0, 1.0, 0.0, 1.0, 1.0, 0.0, 1.0, 0.0, 0.0, 1.0, 0.0, 1.0, 1.0, 0.0, 1.0, 0.0, 0.0, 1.0, 0.0, 1.0, 1.0, 0.0, 0.0, 1.0, 0.0, 1.0, 1.0, 0.0, 1.0, 0.0, 0.0, 1.0, 0.0, 1.0, 1.0, 0.0, 0.0, 1.0, 0.0, 1.0, 1.0, 0.0, 0.0, 1.0, 0.0, 1.0, 1.0, 0.0, 0.0, 1.0, 0.0, 1.0, 1.0, 0.0, 0.0, 1.0, 0.0, 1.0, 1.0, 0.0, 1.0, 0.0, 0.0, 1.0, 0.0, 1.0, 1.0, 0.0, 1.0, 0.0, 0.0, 1.0, 0.0, 1.0, 1.0, 0.0, 1.0, 0.0, 0.0, 1.0, 0.0, 1.0, 1.0, 0.0, 1.0, 0.0, 0.0, 1.0, 0.0, 1.0, 1.0, 0.0, 1.0, 0.0, 0.0, 1.0, 0.0, 1.0, 1.0, 0.0, 0.0, 1.0, 0.0, 1.0, 1.0, 0.0, 0.0, 1.0, 0.0, 1.0, 1.0, 0.0, 0.0, 1.0, 0.0, 1.0, 1.0, 0.0, 0.0, 1.0, 0.0, 1.0, 1.0, 0.0, 0.0, 1.0, 0.0, 1.0, 1.0, 0.0, 0.0, 1.0, 0.0, 1.0, 1.0, 0.0, 1.0, 0.0, 0.0, 1.0, 0.0, 1.0, 1.0, 0.0, 1.0, 0.0, 0.0, 1.0, 0.0, 1.0, 1.0, 0.0, 1.0, 0.0, 0.0, 1.0, 0.0, 1.0, 1.0, 0.0, 1.0, 0.0, 0.0, 1.0, 0.0, 1.0, 1.0, 0.0, 0.0, 1.0, 0.0, 1.0, 1.0, 0.0, 0.0, 1.0, 0.0, 1.0, 1.0, 0.0, 0.0, 1.0, 0.0, 1.0, 1.0, 0.0, 0.0, 1.0, 0.0, 1.0, 1.0, 0.0, 0.0, 1.0, 0.0, 1.0, 1.0, 0.0, 0.0, 1.0, 0.0, 1.0, 1.0, 0.0, 0.0, 1.0, 0.0, 1.0, 1.0, 0.0, 1.0, 0.0, 0.0, 1.0, 0.0, 1.0, 1.0, 0.0, 1.0, 0.0, 0.0, 1.0, 0.0, 1.0, 1.0, 0.0, 0.0, 1.0, 0.0, 1.0, 1.0, 0.0, 0.0, 1.0, 0.0, 1.0, 1.0, 0.0, 0.0, 1.0, 0.0, 1.0, 1.0, 0.0, 0.0, 1.0, 0.0, 1.0, 1.0, 0.0, 0.0, 1.0, 0.0, 1.0, 1.0, 0.0, 0.0, 1.0, 0.0, 1.0, 1.0, 0.0, 0.0, 1.0, 0.0, 1.0, 1.0, 0.0, 0.0, 1.0, 0.0, 1.0, 1.0, 0.0, 0.0, 1.0, 0.0, 1.0, 1.0, 0.0, 0.0, 1.0, 0.0, 1.0, 1.0, 0.0, 1.0, 0.0, 0.0, 1.0, 0.0, 1.0, 1.0, 0.0, 1.0, 0.0, 0.0, 1.0, 0.0, 1.0, 1.0, 0.0, 1.0, 0.0, 0.0, 1.0, 0.0, 1.0, 1.0, 0.0, 1.0, 0.0, 0.0, 1.0, 0.0, 1.0, 1.0, 0.0, 1.0, 0.0, 0.0, 1.0, 0.0, 1.0, 1.0, 0.0, 1.0, 0.0, 0.0, 1.0, 0.0, 1.0, 1.0, 0.0, 1.0, 0.0, 0.0, 1.0, 0.0, 1.0, 1.0, 0.0, 1.0, 0.0, 0.0, 1.0, 0.0, 1.0, 1.0, 0.0, 1.0, 0.0, 0.0, 1.0, 0.0, 1.0, 1.0, 0.0, 0.0, 1.0, 0.0, 1.0, 1.0, 0.0, 0.0, 1.0, 0.0, 1.0, 1.0, 0.0, 0.0, 1.0, 0.0, 1.0, 1.0, 0.0, 0.0, 1.0, 0.0, 1.0, 1.0, 0.0, 0.0, 1.0, 0.0, 1.0, 1.0, 0.0, 0.0, 1.0, 0.0, 1.0, 1.0, 0.0, 1.0, 0.0, 0.0, 1.0, 0.0, 1.0, 1.0, 0.0, 0.0, 1.0, 0.0, 1.0, 1.0, 0.0, 1.0, 0.0, 0.0, 1.0, 0.0, 1.0, 1.0, 0.0, 1.0, 0.0, 0.0, 1.0, 0.0, 1.0, 1.0, 0.0, 0.0, 1.0, 0.0, 1.0, 1.0, 0.0, 0.0, 1.0, 0.0, 1.0, 1.0, 0.0, 0.0, 1.0, 0.0, 1.0, 1.0, 0.0, 0.0, 1.0, 0.0, 1.0, 1.0, 0.0, 0.0, 1.0, 0.0, 1.0, 1.0, 0.0, 0.0, 1.0, 0.0, 1.0, 1.0, 0.0, 0.0, 1.0, 0.0, 1.0, 1.0, 0.0, 0.0, 1.0, 0.0, 1.0, 1.0, 0.0, 1.0, 0.0, 0.0, 1.0, 0.0, 1.0, 1.0, 0.0, 1.0, 0.0, 0.0, 1.0, 0.0, 1.0, 1.0, 0.0, 1.0, 0.0, 0.0, 1.0, 0.0, 1.0, 1.0, 0.0, 0.0, 1.0, 0.0, 1.0, 1.0, 0.0, 0.0, 1.0, 0.0, 1.0, 1.0, 0.0, 0.0, 1.0, 0.0, 1.0, 1.0, 0.0, 0.0, 1.0, 0.0, 1.0, 1.0, 0.0, 0.0, 1.0, 0.0, 1.0, 1.0, 0.0, 0.0, 1.0, 0.0, 1.0, 1.0, 0.0, 1.0, 0.0, 0.0, 1.0, 0.0, 1.0, 1.0, 0.0, 1.0, 0.0, 0.0, 1.0, 0.0, 1.0, 1.0, 0.0, 1.0, 0.0, 0.0, 1.0, 0.0, 1.0, 1.0, 0.0, 1.0, 0.0, 0.0, 1.0, 0.0, 1.0, 1.0, 0.0, 1.0, 0.0, 0.0, 1.0, 0.0, 1.0, 1.0, 0.0, 0.0, 1.0, 0.0, 1.0, 1.0, 0.0, 0.0, 1.0, 0.0, 1.0, 1.0, 0.0, 0.0, 1.0, 0.0, 1.0, 1.0, 0.0, 1.0, 0.0, 0.0, 1.0, 0.0, 1.0, 1.0, 0.0, 1.0, 0.0, 0.0, 1.0, 0.0, 1.0, 1.0, 0.0, 0.0, 1.0, 0.0, 1.0, 1.0, 0.0, 0.0, 1.0, 0.0, 1.0, 1.0, 0.0, 0.0, 1.0, 0.0, 1.0, 1.0, 0.0, 1.0, 0.0, 0.0, 1.0, 0.0, 1.0, 1.0, 0.0, 0.0, 1.0, 0.0, 1.0, 1.0, 0.0, 0.0, 1.0, 0.0, 1.0, 1.0, 0.0, 0.0, 1.0, 0.0, 1.0, 1.0, 0.0, 0.0, 1.0, 0.0, 1.0, 1.0, 0.0, 0.0, 1.0, 0.0, 1.0, 1.0, 0.0, 0.0, 1.0, 0.0, 1.0, 1.0, 0.0, 1.0, 0.0, 0.0, 1.0, 0.0, 1.0, 1.0, 0.0, 1.0, 0.0, 0.0, 1.0, 0.0, 1.0, 1.0, 0.0, 1.0, 0.0, 0.0, 1.0, 0.0, 1.0, 1.0, 0.0, 0.0, 1.0, 0.0, 1.0, 1.0, 0.0, 0.0, 1.0, 0.0, 1.0, 1.0, 0.0, 0.0, 1.0, 0.0, 1.0, 1.0, 0.0, 1.0, 0.0, 0.0, 1.0, 0.0, 1.0, 1.0, 0.0, 1.0, 0.0, 0.0, 1.0, 0.0, 1.0, 1.0, 0.0, 1.0, 0.0, 0.0, 1.0, 0.0, 1.0, 1.0, 0.0, 1.0, 0.0, 0.0, 1.0, 0.0, 1.0, 1.0, 0.0, 1.0, 0.0, 0.0, 1.0, 0.0, 1.0, 1.0, 0.0, 1.0, 0.0, 0.0, 1.0, 0.0, 1.0, 1.0, 0.0, 1.0, 0.0, 0.0, 1.0, 0.0, 1.0, 1.0, 0.0, 0.0, 1.0, 0.0, 1.0, 1.0, 0.0, 0.0, 1.0, 0.0, 1.0, 1.0, 0.0, 0.0, 1.0, 0.0, 1.0, 1.0, 0.0, 0.0, 1.0, 0.0, 1.0, 1.0, 0.0, 1.0, 0.0, 0.0, 1.0, 0.0, 1.0, 1.0, 0.0, 1.0, 0.0, 0.0, 1.0, 0.0, 1.0, 1.0, 0.0, 0.0, 1.0, 0.0, 1.0, 1.0, 0.0, 0.0, 1.0, 0.0, 1.0, 1.0, 0.0, 0.0, 1.0, 0.0, 1.0, 1.0, 0.0, 0.0, 1.0, 0.0, 1.0, 1.0, 0.0, 1.0, 0.0, 0.0, 1.0, 0.0, 1.0, 1.0, 0.0, 1.0, 0.0, 0.0, 1.0, 0.0, 1.0, 1.0, 0.0, 0.0, 1.0, 0.0, 1.0, 1.0, 0.0, 0.0, 1.0, 0.0, 1.0, 1.0, 0.0, 0.0, 1.0, 0.0, 1.0, 1.0, 0.0, 0.0, 1.0, 0.0, 1.0, 1.0, 0.0, 0.0, 1.0, 0.0, 1.0, 1.0, 0.0, 0.0, 1.0, 0.0, 1.0, 1.0, 0.0, 0.0, 1.0, 0.0, 1.0, 1.0, 0.0, 1.0, 0.0, 0.0, 1.0, 0.0, 1.0, 1.0, 0.0, 1.0, 0.0, 0.0, 1.0, 0.0, 1.0, 1.0, 0.0, 1.0, 0.0, 0.0, 1.0, 0.0, 1.0, 1.0, 0.0, 0.0, 1.0, 0.0, 1.0, 1.0, 0.0, 0.0, 1.0, 0.0, 1.0, 1.0, 0.0, 0.0, 1.0, 0.0, 1.0, 1.0, 0.01921, 0.6458, 0.1116, 0.8187, 0.05691, 0.7368, 0.0, 0.5492, 0.1116, 0.8187, 0.01921, 0.6458, 0.0, 0.5492, 0.1813, 0.8884, 0.1116, 0.8187, 0.0, 0.5492, 0.2632, 0.9431, 0.1813, 0.8884, 0.0, 0.4508, 0.2632, 0.9431, 0.0, 0.5492, 0.0, 0.4508, 0.3542, 0.9808, 0.2632, 0.9431, 0.01921, 0.3542, 0.3542, 0.9808, 0.0, 0.4508, 0.01921, 0.3542, 0.8187, 0.8884, 0.3542, 0.9808, 0.05691, 0.2632, 0.8187, 0.8884, 0.01921, 0.3542, 0.3542, 0.9808, 0.8187, 0.8884, 0.4508, 1.0, 0.1116, 0.1813, 0.8187, 0.8884, 0.05691, 0.2632, 0.4508, 1.0, 0.8187, 0.8884, 0.5492, 1.0, 0.5492, 0.0, 0.9431, 0.2632, 0.9808, 0.6458, 0.5492, 1.0, 0.8187, 0.8884, 0.6458, 0.9808, 0.8187, 0.8884, 0.1116, 0.1813, 0.2632, 0.05691, 0.6458, 0.9808, 0.8187, 0.8884, 0.7368, 0.9431, 0.3542, 0.01921, 0.8187, 0.8884, 0.2632, 0.05691, 0.3542, 0.01921, 0.9431, 0.7368, 0.8187, 0.8884, 0.4508, 0.0, 0.9431, 0.7368, 0.3542, 0.01921, 0.8187, 0.8884, 0.9431, 0.7368, 0.8884, 0.8187, 0.5492, 0.0, 0.9431, 0.7368, 0.4508, 0.0, 0.5492, 0.0, 0.9808, 0.6458, 0.9431, 0.7368, 0.8884, 0.1813, 0.5492, 0.0, 0.6458, 0.01921, 0.7368, 0.05691, 0.8884, 0.1813, 0.6458, 0.01921, 0.9808, 0.6458, 1.0, 0.4508, 1.0, 0.5492, 0.8187, 0.1116, 0.8884, 0.1813, 0.7368, 0.05691, 0.9431, 0.2632, 0.5492, 0.0, 0.8884, 0.1813, 0.9808, 0.6458, 0.9431, 0.2632, 1.0, 0.4508, 0.9808, 0.3542, 1.0, 0.4508, 0.9431, 0.2632, 0.2632, 0.05691, 0.1116, 0.1813, 0.1813, 0.1116])
me_cube.materials.append(mat_material)
me_cube.use_remesh_preserve_volume = False
me_cube.use_remesh_preserve_attributes = False
me_cube.use_mirror_vertex_groups = False
me_cube.update()

# ---- objects
ob_cube = bpy.data.objects.new('Cube', me_cube)

# ---- transforms, parenting, visibility, modifiers, constraints
ob_cube.location = (0.0, 0.0, 1.0)
ob_cube.lock_rotations_4d = False
ob_cube.empty_display_type = 'ARROWS'
ob_cube.lineart.crease_threshold = 0.0

# ---- collection membership
col_collection_1.objects.link(ob_cube)

# ---- scene / render settings (as saved in the file)
scene.frame_start = 1; scene.frame_end = 250; scene.frame_set(1)
scene.render.engine = 'BLENDER_EEVEE_NEXT'
scene.render.image_settings.compression = 90
scene.render.resolution_percentage = 50
scene.render.dither_intensity = 0.0
scene.cycles.use_denoising = False
scene.cycles.samples = 10
scene.cycles.sampling_pattern = 'TABULATED_SOBOL'
scene.cycles.light_sampling_threshold = 0.0
scene.cycles.use_adaptive_sampling = False
scene.cycles.use_light_tree = False
scene.cycles.blur_glossy = 0.0
scene.cycles.volume_bounces = 1
scene.cycles.pixel_filter_type = 'GAUSSIAN'
scene.cycles.sample_clamp_indirect = 0.0
scene.view_settings.view_transform = 'Standard'
bpy.context.view_layer.update()

# ---- added for rendering (the .blend has no active camera and no usable light): camera, sun
cam_auto = bpy.data.cameras.new('AutoCamera')
cam_auto.lens = 50.0
cam_auto.sensor_width = 36.0
cam_auto.clip_end = 1000.0
ob_auto_camera = bpy.data.objects.new('AutoCamera', cam_auto)
scene.collection.objects.link(ob_auto_camera)
ob_auto_camera.location = (3.49547, -4.29376, 3.55341)
ob_auto_camera.rotation_euler = (1.09748, -7.21219e-08, 0.694738)
scene.camera = ob_auto_camera
light_auto_sun = bpy.data.lights.new('AutoSun', 'SUN')
light_auto_sun.energy = 3.0
light_auto_sun.angle = 0.0523599
ob_auto_sun = bpy.data.objects.new('AutoSun', light_auto_sun)
scene.collection.objects.link(ob_auto_sun)
ob_auto_sun.rotation_euler = (0.872665, 0.174533, 0.523599)
bpy.context.view_layer.update()
